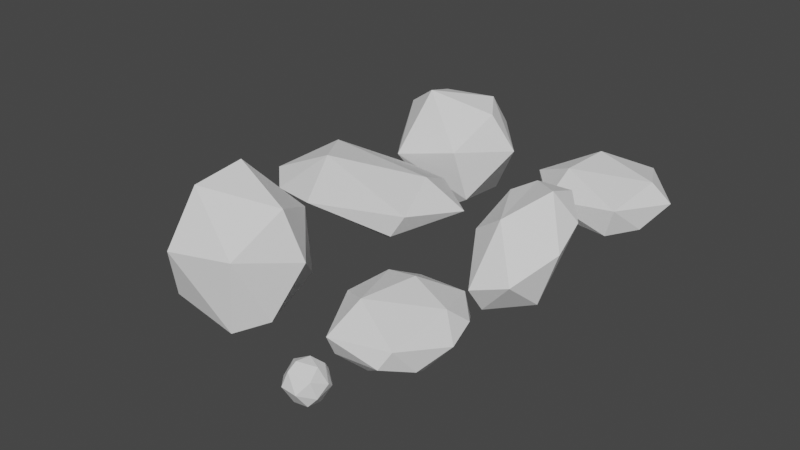 # Source: Rock.blend  (saved by Blender 2.92.15; exported with 4.5.12 LTS)
import bpy
from mathutils import Matrix  # noqa: F401  (used for matrix-valued properties, if any)

bpy.ops.wm.read_factory_settings(use_empty=True)
scene = bpy.context.scene
scene.name = 'Scene'

# ---- collections
col_collection = bpy.data.collections.new('Collection'); scene.collection.children.link(col_collection)

# ---- world
world_world = bpy.data.worlds.new('World'); scene.world = world_world
world_world.use_nodes = True; world_world.node_tree.nodes.clear()
_N = world_world.node_tree.nodes; _L = world_world.node_tree.links
n0 = _N.new('ShaderNodeOutputWorld'); n0.name = 'World Output'; n0.location = (300, 300)
n1 = _N.new('ShaderNodeBackground'); n1.name = 'Background'; n1.location = (10, 300)
n1.inputs[0].default_value = (0.05088, 0.05088, 0.05088, 1.0)
_L.new(n1.outputs[0], n0.inputs[0])
n0.is_active_output = True
world_world.color = (0.05088, 0.05088, 0.05088)
world_world.use_sun_shadow = False
world_world.sun_shadow_jitter_overblur = 0.0

# ---- meshes
me_icosphere = bpy.data.meshes.new('Icosphere')
me_icosphere.from_pydata([(0.04967, -0.05008, -0.06909), (-0.02708, -0.04531, -0.08443), (-0.02025, 0.09508, -0.009652), (0.02792, 0.08848, 0.02396), (-0.0622, 0.06548, 0.04321), (-0.01055, 0.03355, 0.08866), (0.08502, -0.0349, -0.02784), (-0.09546, -0.02695, -0.00482), (0.06902, -0.05149, 0.04759), (0.03123, -0.09257, -0.004685), (-0.025, -0.02646, 0.08965), (0.01829, 0.07931, -0.05461), (0.07952, 0.05339, -0.0137), (-0.03787, 0.02521, -0.08323), (0.04277, 0.05617, 0.06677), (0.04604, 0.02185, -0.08571), (-0.07677, 0.0439, -0.04711), (-0.07023, 0.005085, 0.06489), (0.0559, 0.004011, 0.08154), (0.09333, 0.01911, 0.01563), (-0.04594, -0.08743, -0.00245), (-0.02587, -0.07034, 0.06474)], [], [(9, 20, 1), (18, 8, 19), (12, 11, 3), (16, 11, 13), (12, 19, 6), (5, 18, 14), (1, 16, 13), (17, 4, 7), (10, 18, 5), (1, 20, 7), (21, 20, 9), (6, 0, 15), (2, 3, 11), (15, 11, 12), (11, 16, 2), (16, 4, 2), (10, 21, 8, 18), (3, 2, 4), (3, 4, 14), (5, 14, 4), (14, 19, 12), (14, 12, 3), (6, 15, 12), (13, 11, 15), (1, 13, 15), (7, 4, 16), (4, 17, 5), (10, 5, 17), (14, 18, 19), (1, 15, 0), (16, 1, 7), (21, 17, 7), (21, 10, 17), (19, 8, 6), (1, 0, 9), (21, 7, 20), (9, 0, 6), (8, 9, 6), (8, 21, 9)])
_uv = me_icosphere.uv_layers.new(name='UVMap')
_uv.uv.foreach_set('vector', [0.4844, 0.06813, 0.428, 0.04594, 0.4023, 0.1343, 0.7765, 0.2325, 0.7266, 0.1493, 0.6608, 0.2671, 0.5953, 0.3273, 0.5095, 0.377, 0.5701, 0.4247, 0.2727, 0.3103, 0.3998, 0.3851, 0.3496, 0.2735, 0.635, 0.3351, 0.6608, 0.2671, 0.5983, 0.179, 0.8809, 0.2903, 0.7765, 0.2325, 0.7674, 0.3271, 0.3576, 0.1724, 0.236, 0.3106, 0.3496, 0.2735, 0.08332, 0.249, 0.1343, 0.3425, 0.1895, 0.1928, 0.8962, 0.1974, 0.7765, 0.2325, 0.8809, 0.2903, 0.3576, 0.1724, 0.2478, 0.08399, 0.1895, 0.1928, 0.8558, 0.1117, 0.8319, 0.03088, 0.8079, 0.02235, 0.5983, 0.179, 0.5389, 0.1578, 0.4815, 0.2759, 0.5381, 0.4597, 0.5701, 0.4247, 0.5095, 0.377, 0.4815, 0.2759, 0.5095, 0.377, 0.5953, 0.3273, 0.3998, 0.3851, 0.2727, 0.3103, 0.353, 0.414, 0.236, 0.3106, 0.1343, 0.3425, 0.1866, 0.4286, 0.8962, 0.1974, 0.8558, 0.1117, 0.7266, 0.1493, 0.7765, 0.2325, 0.8866, 0.4223, 0.9162, 0.4537, 0.9618, 0.3328, 0.8866, 0.4223, 0.9618, 0.3328, 0.8014, 0.3339, 0.8809, 0.2903, 0.8014, 0.3339, 0.9618, 0.3328, 0.7674, 0.3271, 0.6608, 0.2671, 0.635, 0.3351, 0.7674, 0.3271, 0.635, 0.3351, 0.7294, 0.4057, 0.5983, 0.179, 0.4815, 0.2759, 0.635, 0.3351, 0.3496, 0.2735, 0.3998, 0.3851, 0.4815, 0.2759, 0.3576, 0.1724, 0.3496, 0.2735, 0.4815, 0.2759, 0.1895, 0.1928, 0.1343, 0.3425, 0.236, 0.3106, 0.9618, 0.3328, 0.9615, 0.2688, 0.8809, 0.2903, 0.8962, 0.1974, 0.8809, 0.2903, 0.9615, 0.2688, 0.7674, 0.3271, 0.7765, 0.2325, 0.6608, 0.2671, 0.3576, 0.1724, 0.4815, 0.2759, 0.5389, 0.1578, 0.236, 0.3106, 0.3576, 0.1724, 0.1895, 0.1928, 0.05005, 0.1226, 0.08332, 0.249, 0.1895, 0.1928, 0.05005, 0.1226, 0.02601, 0.1832, 0.08332, 0.249, 0.6608, 0.2671, 0.7266, 0.1493, 0.5983, 0.179, 0.4023, 0.1343, 0.4973, 0.155, 0.4844, 0.06813, 0.05005, 0.1226, 0.1895, 0.1928, 0.1306, 0.09352, 0.6316, 0.06481, 0.5389, 0.1578, 0.5983, 0.179, 0.7266, 0.1493, 0.6316, 0.06481, 0.5983, 0.179, 0.7266, 0.1493, 0.8558, 0.1117, 0.8079, 0.02235])
me_icosphere.use_remesh_fix_poles = True
me_icosphere.use_remesh_preserve_attributes = False
me_icosphere.use_mirror_vertex_groups = False
me_icosphere.update()
me_icosphere_001 = bpy.data.meshes.new('Icosphere.001')
me_icosphere_001.from_pydata([(-0.01318, 0.09424, 0.1558), (-0.1402, 0.2891, 0.03097), (-0.07994, -0.1653, 0.1421), (0.2742, -0.02228, -0.007296), (-0.1876, 0.1319, 0.1067), (0.1233, -0.3023, -0.03746), (-0.1112, -0.2895, -0.06677), (0.1628, 0.2396, -0.03772), (0.1992, -0.1601, -0.08881), (0.01047, 0.3354, -0.01383), (-0.1249, 0.2759, -0.05235), (0.2426, 0.1247, 0.02557), (0.116, 0.2607, 0.05681), (0.08507, 0.1834, -0.1234), (-0.1367, 0.07431, -0.1451), (-0.2555, 0.09544, -0.02522), (0.1999, 0.02786, 0.1109), (0.1738, -0.07963, -0.1311), (-0.2482, -0.135, -0.04275), (-0.2543, -0.05135, 0.06293), (0.02332, -0.2448, -0.1125), (-0.1122, -0.3347, 0.0331), (0.1669, -0.2657, 0.04282)], [], [(21, 6, 5), (14, 20, 6, 18), (11, 16, 3), (11, 3, 7), (12, 0, 16), (0, 2, 16), (18, 6, 21), (10, 9, 13), (15, 10, 14), (1, 10, 15), (2, 22, 16), (9, 1, 12), (0, 1, 4), (12, 7, 9), (2, 19, 21), (19, 2, 4), (22, 3, 16), (17, 8, 20), (22, 5, 8), (5, 22, 21), (9, 7, 13), (13, 14, 10), (15, 19, 4), (1, 9, 10), (7, 17, 13), (0, 12, 1), (16, 11, 12), (7, 12, 11), (8, 17, 3), (3, 17, 7), (17, 14, 13), (19, 15, 18), (1, 15, 4), (4, 2, 0), (14, 17, 20), (14, 18, 15), (5, 6, 20), (18, 21, 19), (20, 8, 5), (3, 22, 8), (21, 22, 2)])
_uv = me_icosphere_001.uv_layers.new(name='UVMap')
_uv.uv.foreach_set('vector', [0.442, 0.05144, 0.4376, 0.08141, 0.485, 0.08225, 0.3306, 0.2797, 0.3999, 0.169, 0.3108, 0.1487, 0.2248, 0.1877, 0.674, 0.2978, 0.7441, 0.2516, 0.6449, 0.2359, 0.674, 0.2978, 0.6449, 0.2359, 0.6563, 0.3524, 0.7325, 0.3605, 0.8571, 0.2834, 0.7441, 0.2516, 0.8571, 0.2834, 0.8823, 0.1956, 0.7441, 0.2516, 0.2248, 0.1877, 0.3108, 0.1487, 0.2396, 0.0992, 0.3284, 0.3674, 0.3802, 0.3972, 0.4145, 0.3483, 0.1969, 0.2832, 0.202, 0.3836, 0.3065, 0.2715, 0.1712, 0.3613, 0.202, 0.3836, 0.1969, 0.2832, 0.8823, 0.1956, 0.7117, 0.1232, 0.7441, 0.2516, 0.8999, 0.4258, 0.9425, 0.3681, 0.8452, 0.37, 0.8571, 0.2834, 0.9425, 0.3681, 0.9389, 0.3028, 0.7325, 0.3605, 0.6563, 0.3524, 0.7213, 0.3996, 0.04997, 0.1759, 0.1315, 0.2236, 0.08485, 0.12, 0.1315, 0.2236, 0.04997, 0.1759, 0.07404, 0.2384, 0.7117, 0.1232, 0.6449, 0.2359, 0.7441, 0.2516, 0.4964, 0.2358, 0.5696, 0.177, 0.5718, 0.1248, 0.6722, 0.123, 0.6138, 0.1001, 0.5696, 0.177, 0.81, 0.02309, 0.7117, 0.1232, 0.8313, 0.05947, 0.5476, 0.4216, 0.5677, 0.3553, 0.5091, 0.3313, 0.4145, 0.3483, 0.3306, 0.2797, 0.3284, 0.3674, 0.1969, 0.2832, 0.1315, 0.2236, 0.1241, 0.2972, 0.5461, 0.4509, 0.5476, 0.4216, 0.5341, 0.4481, 0.5677, 0.3553, 0.4964, 0.2358, 0.5091, 0.3313, 0.8571, 0.2834, 0.8452, 0.37, 0.9425, 0.3681, 0.7441, 0.2516, 0.674, 0.2978, 0.7325, 0.3605, 0.6563, 0.3524, 0.7325, 0.3605, 0.674, 0.2978, 0.5696, 0.177, 0.5052, 0.2256, 0.6449, 0.2359, 0.6449, 0.2359, 0.5052, 0.2256, 0.6563, 0.3524, 0.4964, 0.2358, 0.3306, 0.2797, 0.4145, 0.3483, 0.1315, 0.2236, 0.1969, 0.2832, 0.2248, 0.1877, 0.1712, 0.3613, 0.1969, 0.2832, 0.1241, 0.2972, 0.9389, 0.3028, 0.8823, 0.1956, 0.8571, 0.2834, 0.3306, 0.2797, 0.4964, 0.2358, 0.3999, 0.169, 0.3065, 0.2715, 0.2248, 0.1877, 0.1969, 0.2832, 0.485, 0.08225, 0.4376, 0.08141, 0.4523, 0.124, 0.1782, 0.1723, 0.08485, 0.12, 0.1315, 0.2236, 0.5718, 0.1248, 0.5696, 0.177, 0.6138, 0.1001, 0.6449, 0.2359, 0.6722, 0.123, 0.5696, 0.177, 0.8313, 0.05947, 0.7117, 0.1232, 0.8823, 0.1956])
me_icosphere_001.use_remesh_fix_poles = True
me_icosphere_001.use_remesh_preserve_attributes = False
me_icosphere_001.use_mirror_vertex_groups = False
me_icosphere_001.update()
me_icosphere_002 = bpy.data.meshes.new('Icosphere.002')
me_icosphere_002.from_pydata([(0.1213, -0.114, -0.2242), (-0.04836, -0.1181, -0.2608), (-0.09272, 0.2791, 0.1116), (0.01526, 0.2781, 0.1858), (-0.1548, 0.1422, 0.1574), (-0.04676, 0.0288, 0.2199), (0.1998, -0.05902, -0.09219), (-0.1929, -0.135, -0.09461), (0.1605, -0.1682, 0.01378), (0.0918, -0.2794, -0.1751), (-0.04351, -0.1383, 0.1339), (5.826e-06, 0.2742, 0.01311), (0.1516, 0.2014, 0.07706), (-0.07192, 0.1139, -0.1562), (0.06986, 0.156, 0.2307), (0.09063, 0.1063, -0.1431), (-0.1729, 0.1227, -0.06441), (-0.1554, -0.08346, 0.1011), (0.1055, -0.02314, 0.1814), (0.197, 0.05979, 0.09837), (-0.07116, -0.2971, -0.1878), (-0.04356, -0.2783, -0.02407), (-0.01834, 0.2911, 0.1741), (-0.04407, 0.2958, 0.1592), (-0.06852, 0.2917, 0.1384), (-0.03883, -0.1747, 0.1046), (-0.0353, -0.2094, 0.07156), (-0.03599, -0.2418, 0.03288), (0.03336, 0.1238, 0.242), (0.006762, 0.09732, 0.2424), (-0.01863, 0.06817, 0.2356), (-0.07263, 0.2913, 0.09432), (-0.05209, 0.2958, 0.07419), (-0.03036, 0.2912, 0.04978), (0.05736, 0.2721, 0.1714), (0.0895, 0.26, 0.1506), (0.1183, 0.2401, 0.1223), (-0.1166, 0.2582, 0.07964), (-0.1388, 0.2284, 0.04263), (-0.1578, 0.1878, -0.0005529), (-0.1815, 0.1387, 0.09334), (-0.19, 0.1345, 0.04332), (-0.1886, 0.129, -0.006226), (-0.1121, 0.2608, 0.1268), (-0.1296, 0.2352, 0.139), (-0.144, 0.2001, 0.1477), (0.1461, 0.1863, 0.01396), (0.135, 0.1695, -0.0351), (0.1187, 0.1466, -0.08349), (0.1424, 0.001202, 0.1672), (0.1663, 0.02259, 0.15), (0.1833, 0.04154, 0.1283), (-0.04685, -0.02102, 0.2025), (-0.04737, -0.06275, 0.183), (-0.04646, -0.1013, 0.16), (0.1156, -0.2103, 0.01272), (0.06955, -0.2408, 0.006797), (0.01982, -0.2648, -0.004941), (0.2098, 0.03511, 0.05023), (0.214, 0.007891, 0.008059), (0.2114, -0.02216, -0.03501), (0.2017, 0.0008077, 0.07631), (0.1977, -0.0522, 0.05876), (0.1853, -0.106, 0.03999), (0.0916, -0.1194, -0.2428), (0.05697, -0.1229, -0.2569), (0.01591, -0.1237, -0.2644), (-0.106, -0.1333, -0.232), (-0.1427, -0.1388, -0.1988), (-0.1715, -0.1399, -0.157), (0.2021, -0.1034, -0.06694), (0.1968, -0.1305, -0.04314), (0.1847, -0.1511, -0.01758), (0.1487, -0.2151, -0.03645), (0.1358, -0.2461, -0.07945), (0.1187, -0.2677, -0.1222), (0.03929, -0.3047, -0.1875), (0.0001388, -0.3131, -0.1927), (-0.03629, -0.3099, -0.1926), (0.02315, 0.2953, 0.1521), (0.02294, 0.3008, 0.1161), (0.01688, 0.2963, 0.0738), (0.05162, 0.2725, 0.03413), (0.08708, 0.2599, 0.04918), (0.1181, 0.2385, 0.06258), (-0.07725, 0.06336, 0.2177), (-0.1037, 0.08954, 0.2083), (-0.1282, 0.1128, 0.1912), (-0.02518, 0.2592, 0.1993), (-0.06423, 0.2346, 0.1987), (-0.1044, 0.2017, 0.1877), (-0.09432, 0.1613, 0.2036), (-0.04411, 0.166, 0.2242), (0.007307, 0.1651, 0.2347), (0.05286, 0.1983, 0.2266), (0.04138, 0.2275, 0.2194), (0.02959, 0.2526, 0.2065), (0.1951, 0.102, 0.09425), (0.1883, 0.1343, 0.09101), (0.1757, 0.1635, 0.08646), (0.1835, -0.005984, -0.11), (0.1628, 0.03498, -0.1211), (0.1355, 0.07184, -0.1307), (0.03126, 0.2452, -0.02928), (0.05258, 0.2134, -0.06364), (0.07078, 0.1721, -0.09839), (-0.06332, -0.03507, -0.239), (-0.07171, 0.01868, -0.2158), (-0.07491, 0.06763, -0.1878), (-0.1019, 0.1144, -0.1458), (-0.1276, 0.1167, -0.1295), (-0.1489, 0.1193, -0.1061), (-0.08764, 0.006275, 0.1983), (-0.1164, -0.01672, 0.1741), (-0.1387, -0.04414, 0.1439), (-0.00209, 0.01736, 0.2238), (0.0341, 0.005687, 0.2189), (0.06786, -0.007533, 0.206), (0.1065, 0.03032, 0.2063), (0.1003, 0.07104, 0.221), (0.08899, 0.1095, 0.229), (0.1198, -0.06617, -0.2169), (0.1152, -0.01639, -0.2028), (0.1065, 0.03608, -0.181), (0.05491, 0.04972, -0.1944), (0.02474, -0.000533, -0.2268), (-0.006485, -0.05247, -0.25), (-0.2009, -0.06385, -0.09574), (-0.2, -0.006477, -0.09038), (-0.1922, 0.05123, -0.08075), (-0.09004, -0.2345, 0.01257), (-0.1197, -0.1917, 0.03967), (-0.1417, -0.1436, 0.06668), (-0.1291, -0.1096, 0.1138), (-0.1046, -0.1273, 0.1213), (-0.0764, -0.1375, 0.1273), (0.1469, -0.1393, 0.06341), (0.1345, -0.1075, 0.1039), (0.1221, -0.0696, 0.1418), (-0.05576, -0.3044, -0.08155), (-0.06372, -0.3135, -0.1216), (-0.06888, -0.3106, -0.1566), (0.1829, -0.08493, -0.1447), (0.1667, -0.09847, -0.1775), (0.1464, -0.1075, -0.203), (0.06367, -0.3053, -0.1354), (0.03554, -0.3112, -0.1016), (0.003245, -0.3041, -0.06683), (-0.05661, 0.2516, -0.009559), (-0.09924, 0.2217, -0.02745), (-0.1369, 0.1831, -0.04458), (0.1417, 0.204, 0.1345), (0.126, 0.1969, 0.1723), (0.1045, 0.1827, 0.2031), (0.1779, 0.1402, 0.02606), (0.1917, 0.08363, -0.01319), (0.1992, 0.0228, -0.0504), (0.03773, 0.1176, -0.1553), (-0.002572, 0.1183, -0.1608), (-0.03883, 0.1159, -0.1612), (-0.06219, 0.1572, -0.1228), (-0.04667, 0.1972, -0.08673), (-0.02653, 0.2342, -0.0458), (-0.1919, 0.06886, 0.08593), (-0.2056, 0.007454, 0.0281), (-0.2077, -0.05532, -0.02879), (-0.1701, -0.02735, 0.116), (-0.1749, 0.02146, 0.1294), (-0.1717, 0.07127, 0.1418), (0.1194, 0.1392, 0.2035), (0.1507, 0.122, 0.1744), (0.1757, 0.09857, 0.141), (-0.162, 0.04984, -0.1335), (-0.1383, -0.005099, -0.1824), (-0.105, -0.05699, -0.2233), (-0.1945, -0.1223, -0.03213), (-0.1883, -0.1096, 0.01388), (-0.1758, -0.09634, 0.05704), (0.06935, -0.0712, 0.1672), (0.03218, -0.1054, 0.1537), (-0.006403, -0.1278, 0.1425), (0.1207, -0.1591, -0.2246), (0.1169, -0.2004, -0.2181), (0.1087, -0.2379, -0.2039), (0.05828, -0.2616, -0.2196), (0.02831, -0.2314, -0.2454), (-0.003912, -0.1897, -0.261), (-0.07044, -0.2741, -0.2153), (-0.0668, -0.2409, -0.2375), (-0.06028, -0.1952, -0.2529), (-0.1626, -0.2039, -0.1399), (-0.135, -0.246, -0.1635), (-0.1044, -0.2762, -0.1786), (-0.09926, -0.2601, -0.04586), (-0.1369, -0.2325, -0.06393), (-0.1675, -0.1953, -0.08033), (0.1855, -0.1378, -0.1233), (0.1656, -0.1914, -0.1427), (0.1381, -0.2361, -0.1585), (-0.0107, -0.2702, -0.2349), (0.02824, -0.2824, -0.2179), (-0.00408, -0.2921, -0.2185), (-0.03708, -0.2877, -0.219), (-0.03478, -0.258, -0.2395), (-0.02415, -0.2232, -0.2533), (0.005989, -0.2542, -0.2406), (0.1762, -0.04398, 0.1082), (0.152, -0.03777, 0.1388), (0.1617, -0.07115, 0.1078), (0.1732, -0.09377, 0.07448), (0.1869, -0.04748, 0.08763), (0.1897, -0.001512, 0.1055), (0.1738, -0.0141, 0.1268), (0.07083, 0.2811, 0.1087), (0.1029, 0.2575, 0.09977), (0.07884, 0.2738, 0.08406), (0.04898, 0.2866, 0.07513), (0.04997, 0.2911, 0.1123), (0.05329, 0.2855, 0.1441), (0.0808, 0.2732, 0.1273), (-0.09869, 0.1849, -0.08044), (-0.1303, 0.1655, -0.07744), (-0.09967, 0.2011, -0.05802), (-0.06368, 0.2247, -0.04672), (-0.07662, 0.1928, -0.08202), (-0.09147, 0.156, -0.1143), (-0.1152, 0.157, -0.1008), (0.2055, 0.07916, 0.02726), (0.1902, 0.1272, 0.04596), (0.1999, 0.1061, 0.05499), (0.2064, 0.07484, 0.05502), (0.2108, 0.04845, 0.01722), (0.2082, 0.0292, -0.01807), (0.2011, 0.08038, 0.01022), (0.05197, 0.06139, 0.2368), (0.01418, 0.05112, 0.2357), (0.04545, 0.03809, 0.2306), (0.07619, 0.03098, 0.2208), (0.07349, 0.06606, 0.2323), (0.05942, 0.09756, 0.2397), (0.03418, 0.07806, 0.2415), (-0.1203, 0.03905, -0.1849), (-0.09886, -0.01736, -0.2188), (-0.1277, 0.02029, -0.1857), (-0.146, 0.06774, -0.146), (-0.1277, 0.07315, -0.1611), (-0.1038, 0.07001, -0.1766), (-0.1006, 0.02565, -0.2024), (-0.199, -0.02513, 0.05775), (-0.1862, -0.04729, 0.07628), (-0.1906, -0.002188, 0.09081), (-0.1914, 0.03679, 0.09494), (-0.2028, -0.01161, 0.0455), (-0.2042, -0.0662, 0.000788), (-0.1975, -0.06236, 0.03649), (0.007637, -0.05411, 0.1921), (-0.01337, -0.09291, 0.1683), (0.01888, -0.0752, 0.1779), (0.04683, -0.04517, 0.1911), (0.01983, -0.02828, 0.2048), (-0.0122, -0.02082, 0.2081), (-0.01653, -0.05809, 0.1897), (-0.1213, -0.2143, -0.2106), (-0.09839, -0.1845, -0.2357), (-0.09856, -0.2259, -0.2259), (-0.1025, -0.2552, -0.2055), (-0.1307, -0.2287, -0.1911), (-0.1535, -0.1899, -0.1748), (-0.1307, -0.1836, -0.2082), (-0.007699, -0.3279, -0.14), (-0.01938, -0.3185, -0.09833), (-0.0317, -0.3252, -0.1308), (-0.03554, -0.3226, -0.1625), (-0.002359, -0.3254, -0.1637), (0.03087, -0.3191, -0.1548), (0.0103, -0.3234, -0.1241), (0.1552, -0.02291, -0.1711), (0.1756, -0.03726, -0.1452), (0.1627, -0.05515, -0.1741), (0.144, -0.06188, -0.197), (0.1394, -0.01665, -0.1848), (0.1357, 0.02809, -0.1629), (0.1592, 0.001526, -0.1514), (-0.02008, 0.3098, 0.1222), (-0.05023, 0.3031, 0.1208), (-0.02857, 0.3066, 0.1406), (-0.004536, 0.3033, 0.1506), (-0.001933, 0.3079, 0.1202), (-0.01025, 0.3043, 0.08539), (-0.03205, 0.3072, 0.1019), (0.09616, 0.2247, -0.01591), (0.09696, 0.1873, -0.06361), (0.07845, 0.2221, -0.037), (0.06317, 0.2503, -0.004082), (0.09323, 0.2419, 0.01262), (0.1209, 0.2205, 0.01907), (0.1138, 0.2034, -0.02372), (-0.09834, 0.256, 0.02745), (-0.06334, 0.2693, 0.02253), (-0.09881, 0.2422, 0.003754), (-0.1314, 0.2134, -0.005364), (-0.1176, 0.2442, 0.03177), (-0.09646, 0.271, 0.0645), (-0.07732, 0.2763, 0.0473), (-0.1613, 0.205, 0.07873), (-0.1724, 0.1775, 0.02707), (-0.175, 0.1772, 0.06528), (-0.1655, 0.1848, 0.1078), (-0.1499, 0.2188, 0.1072), (-0.1343, 0.2416, 0.09551), (-0.154, 0.215, 0.06132), (0.001144, -0.1639, 0.112), (0.007484, -0.1999, 0.0769), (0.01203, -0.2344, 0.0373), (0.04362, -0.1403, 0.1226), (0.05314, -0.1764, 0.08642), (0.06145, -0.2107, 0.04708), (0.08499, -0.1068, 0.1342), (0.09699, -0.1442, 0.09627), (0.1079, -0.1785, 0.05545), (-0.08263, 0.2618, 0.1752), (-0.04472, 0.2728, 0.1859), (-0.06483, 0.2789, 0.171), (-0.08805, 0.274, 0.152), (-0.1044, 0.2512, 0.1627), (-0.1115, 0.2251, 0.1737), (-0.07697, 0.2502, 0.1859), (-0.02491, 0.2119, 0.2211), (-0.007911, 0.2411, 0.2129), (-0.04406, 0.2213, 0.212), (-0.07454, 0.1934, 0.2069), (-0.03449, 0.1921, 0.2226), (0.009774, 0.194, 0.2303), (0.004985, 0.2199, 0.2238), (-0.05049, 0.1226, 0.2311), (-0.04966, 0.08894, 0.231), (-0.02495, 0.1131, 0.2381), (-0.006086, 0.1379, 0.2384), (-0.04923, 0.1414, 0.2281), (-0.0916, 0.1337, 0.2117), (-0.07538, 0.1104, 0.2225), (0.1589, 0.1592, 0.1503), (0.1304, 0.1625, 0.1861), (0.1555, 0.1445, 0.162), (0.1775, 0.1257, 0.131), (0.1731, 0.152, 0.1257), (0.1607, 0.1779, 0.1266), (0.1452, 0.1761, 0.1604), (0.09194, 0.2329, 0.1891), (0.08547, 0.2078, 0.2089), (0.1071, 0.2178, 0.183), (0.1184, 0.2281, 0.153), (0.09284, 0.2454, 0.1734), (0.0638, 0.2535, 0.1924), (0.07227, 0.232, 0.2055), (0.168, 0.0978, -0.05777), (0.1848, 0.04071, -0.07299), (0.1663, 0.07045, -0.08642), (0.1438, 0.1068, -0.08976), (0.1547, 0.1304, -0.04781), (0.1663, 0.1406, -0.008278), (0.1795, 0.0909, -0.0382), (0.002839, 0.1857, -0.105), (-0.03098, 0.1574, -0.129), (-0.01803, 0.1936, -0.09606), (0.003375, 0.2238, -0.06249), (0.02463, 0.1996, -0.08814), (0.03638, 0.1634, -0.1197), (0.001533, 0.1583, -0.1296), (-0.01724, 0.04164, -0.2107), (-0.02892, -0.01496, -0.2367), (-0.04122, 0.0274, -0.217), (-0.04314, 0.07161, -0.1914), (-0.01013, 0.07536, -0.1905), (0.02341, 0.06898, -0.1905), (0.0005656, 0.02339, -0.2188), (-0.2083, 0.04599, -0.005788), (-0.2097, -0.02163, -0.04244), (-0.2081, 0.02878, 0.009158), (-0.1978, 0.0837, 0.05607), (-0.2022, 0.08579, 0.01655), (-0.2011, 0.07466, -0.02985), (-0.2081, 0.02289, -0.04295), (-0.1381, 0.03899, 0.1782), (-0.1487, 0.07588, 0.1739), (-0.1554, 0.03486, 0.1601), (-0.1509, -0.005677, 0.1503), (-0.129, 0.01522, 0.1776), (-0.1048, 0.03855, 0.1997), (-0.1257, 0.0629, 0.1923), (-0.09511, -0.07011, 0.1633), (-0.0765, -0.1023, 0.1521), (-0.07579, -0.06714, 0.173), (-0.07893, -0.03069, 0.1886), (-0.1045, -0.0478, 0.1687), (-0.1218, -0.07431, 0.1431), (-0.1016, -0.09433, 0.1457), (0.1437, 0.07671, 0.1881), (0.1201, 0.1083, 0.2088), (0.1259, 0.07502, 0.2042), (0.134, 0.03983, 0.1897), (0.1549, 0.05498, 0.1724), (0.1682, 0.07495, 0.1561), (0.147, 0.09719, 0.1836), (0.06601, -0.04306, -0.2366), (0.02665, -0.07187, -0.2537), (0.04864, -0.02457, -0.2335), (0.07623, 0.01382, -0.2077), (0.08817, -0.02809, -0.2224), (0.0914, -0.07331, -0.2353), (0.06021, -0.07801, -0.2487), (-0.1655, -0.05277, -0.1661), (-0.1756, 0.01238, -0.1314), (-0.1532, -0.03202, -0.175), (-0.1282, -0.08094, -0.2094), (-0.156, -0.09086, -0.1827), (-0.1816, -0.08543, -0.1442), (-0.1833, -0.03371, -0.1351), (-0.1535, -0.1837, -0.006163), (-0.1173, -0.227, -0.01294), (-0.1386, -0.1886, 0.0143), (-0.1592, -0.1449, 0.03616), (-0.1712, -0.1533, -6.023e-05), (-0.1738, -0.1702, -0.03978), (-0.1469, -0.2055, -0.03154), (-0.09297, -0.187, 0.07729), (-0.07546, -0.2236, 0.04344), (-0.07061, -0.202, 0.07304), (-0.07305, -0.1721, 0.1008), (-0.1005, -0.1617, 0.09647), (-0.1222, -0.1513, 0.08593), (-0.1041, -0.191, 0.06203), (0.2101, -0.05977, 0.005855), (0.2101, -0.01031, 0.04125), (0.2061, -0.05677, 0.0288), (0.1973, -0.1041, 0.009271), (0.206, -0.09038, -0.01535), (0.2107, -0.06275, -0.03137), (0.2135, -0.03126, 0.005034), (0.0677, -0.1936, -0.249), (0.02806, -0.1726, -0.2619), (0.06121, -0.1649, -0.2558), (0.09233, -0.1626, -0.2426), (0.08991, -0.2005, -0.2366), (0.07869, -0.2331, -0.228), (0.05095, -0.2101, -0.2486), (-0.1186, -0.274, -0.1169), (-0.09399, -0.2834, -0.08297), (-0.1269, -0.2578, -0.09484), (-0.1513, -0.2301, -0.1138), (-0.1291, -0.2631, -0.1369), (-0.101, -0.2903, -0.1492), (-0.09561, -0.2941, -0.1178), (0.1568, -0.1729, -0.1839), (0.1379, -0.2178, -0.184), (0.141, -0.1888, -0.1992), (0.1449, -0.1511, -0.2044), (0.1637, -0.1417, -0.1815), (0.1768, -0.1368, -0.1542), (0.1612, -0.1825, -0.1676), (0.1726, -0.1975, -0.09158), (0.1717, -0.1914, -0.05153), (0.1588, -0.2206, -0.08738), (0.1469, -0.2357, -0.1239), (0.1702, -0.1966, -0.1146), (0.1884, -0.1515, -0.09521), (0.1845, -0.1697, -0.07092), (0.08363, -0.2775, -0.05962), (0.1156, -0.2408, -0.02969), (0.07785, -0.2644, -0.03144), (0.03897, -0.2859, -0.04436), (0.06275, -0.2943, -0.078), (0.08998, -0.2878, -0.1045), (0.1079, -0.2665, -0.06888)], [], [(200, 201, 199, 205), (202, 203, 199, 201), (204, 205, 199, 203), (9, 76, 200, 184), (76, 77, 201, 200), (184, 200, 205, 185), (20, 187, 202, 78), (187, 188, 203, 202), (78, 202, 201, 77), (1, 186, 204, 189), (186, 185, 205, 204), (189, 204, 203, 188), (207, 208, 206, 212), (209, 210, 206, 208), (211, 212, 206, 210), (18, 138, 207, 49), (138, 137, 208, 207), (49, 207, 212, 50), (8, 63, 209, 136), (63, 62, 210, 209), (136, 209, 208, 137), (19, 51, 211, 61), (51, 50, 212, 211), (61, 211, 210, 62), (214, 215, 213, 219), (216, 217, 213, 215), (218, 219, 213, 217), (12, 84, 214, 36), (84, 83, 215, 214), (36, 214, 219, 35), (11, 81, 216, 82), (81, 80, 217, 216), (82, 216, 215, 83), (3, 34, 218, 79), (34, 35, 219, 218), (79, 218, 217, 80), (221, 222, 220, 226), (223, 224, 220, 222), (225, 226, 220, 224), (16, 150, 221, 111), (150, 149, 222, 221), (111, 221, 226, 110), (11, 162, 223, 148), (162, 161, 224, 223), (148, 223, 222, 149), (13, 109, 225, 160), (109, 110, 226, 225), (160, 225, 224, 161), (228, 229, 227, 233), (230, 231, 227, 229), (232, 233, 227, 231), (12, 99, 228, 154), (99, 98, 229, 228), (154, 228, 233, 155), (19, 58, 230, 97), (58, 59, 231, 230), (97, 230, 229, 98), (6, 156, 232, 60), (156, 155, 233, 232), (60, 232, 231, 59), (235, 236, 234, 240), (237, 238, 234, 236), (239, 240, 234, 238), (5, 115, 235, 30), (115, 116, 236, 235), (30, 235, 240, 29), (18, 118, 237, 117), (118, 119, 238, 237), (117, 237, 236, 116), (14, 28, 239, 120), (28, 29, 240, 239), (120, 239, 238, 119), (242, 243, 241, 247), (244, 245, 241, 243), (246, 247, 241, 245), (1, 174, 242, 106), (174, 173, 243, 242), (106, 242, 247, 107), (16, 111, 244, 172), (111, 110, 245, 244), (172, 244, 243, 173), (13, 108, 246, 109), (108, 107, 247, 246), (109, 246, 245, 110), (249, 250, 248, 254), (251, 252, 248, 250), (253, 254, 248, 252), (17, 166, 249, 177), (166, 167, 250, 249), (177, 249, 254, 176), (4, 163, 251, 168), (163, 164, 252, 251), (168, 251, 250, 167), (7, 175, 253, 165), (175, 176, 254, 253), (165, 253, 252, 164), (256, 257, 255, 261), (258, 259, 255, 257), (260, 261, 255, 259), (10, 180, 256, 54), (180, 179, 257, 256), (54, 256, 261, 53), (18, 117, 258, 178), (117, 116, 259, 258), (178, 258, 257, 179), (5, 52, 260, 115), (52, 53, 261, 260), (115, 260, 259, 116), (263, 264, 262, 268), (265, 266, 262, 264), (267, 268, 262, 266), (1, 189, 263, 67), (189, 188, 264, 263), (67, 263, 268, 68), (20, 192, 265, 187), (192, 191, 266, 265), (187, 265, 264, 188), (7, 69, 267, 190), (69, 68, 268, 267), (190, 267, 266, 191), (270, 271, 269, 275), (272, 273, 269, 271), (274, 275, 269, 273), (21, 139, 270, 147), (139, 140, 271, 270), (147, 270, 275, 146), (20, 78, 272, 141), (78, 77, 273, 272), (141, 272, 271, 140), (9, 145, 274, 76), (145, 146, 275, 274), (76, 274, 273, 77), (277, 278, 276, 282), (279, 280, 276, 278), (281, 282, 276, 280), (6, 142, 277, 100), (142, 143, 278, 277), (100, 277, 282, 101), (0, 121, 279, 144), (121, 122, 280, 279), (144, 279, 278, 143), (15, 102, 281, 123), (102, 101, 282, 281), (123, 281, 280, 122), (284, 285, 283, 289), (286, 287, 283, 285), (288, 289, 283, 287), (2, 24, 284, 31), (24, 23, 285, 284), (31, 284, 289, 32), (3, 79, 286, 22), (79, 80, 287, 286), (22, 286, 285, 23), (11, 33, 288, 81), (33, 32, 289, 288), (81, 288, 287, 80), (291, 292, 290, 296), (293, 294, 290, 292), (295, 296, 290, 294), (15, 105, 291, 48), (105, 104, 292, 291), (48, 291, 296, 47), (11, 82, 293, 103), (82, 83, 294, 293), (103, 293, 292, 104), (12, 46, 295, 84), (46, 47, 296, 295), (84, 295, 294, 83), (298, 299, 297, 303), (300, 301, 297, 299), (302, 303, 297, 301), (11, 148, 298, 33), (148, 149, 299, 298), (33, 298, 303, 32), (16, 39, 300, 150), (39, 38, 301, 300), (150, 300, 299, 149), (2, 31, 302, 37), (31, 32, 303, 302), (37, 302, 301, 38), (305, 306, 304, 310), (307, 308, 304, 306), (309, 310, 304, 308), (16, 42, 305, 39), (42, 41, 306, 305), (39, 305, 310, 38), (4, 45, 307, 40), (45, 44, 308, 307), (40, 307, 306, 41), (2, 37, 309, 43), (37, 38, 310, 309), (43, 309, 308, 44), (311, 312, 315, 314), (312, 313, 316, 315), (314, 315, 318, 317), (315, 316, 319, 318), (10, 25, 311, 180), (25, 26, 312, 311), (26, 27, 313, 312), (27, 21, 57, 313), (313, 57, 56, 316), (316, 56, 55, 319), (319, 55, 8, 136), (318, 319, 136, 137), (317, 318, 137, 138), (178, 317, 138, 18), (179, 314, 317, 178), (180, 311, 314, 179), (321, 322, 320, 326), (323, 324, 320, 322), (325, 326, 320, 324), (3, 22, 321, 88), (22, 23, 322, 321), (88, 321, 326, 89), (2, 43, 323, 24), (43, 44, 324, 323), (24, 323, 322, 23), (4, 90, 325, 45), (90, 89, 326, 325), (45, 325, 324, 44), (328, 329, 327, 333), (330, 331, 327, 329), (332, 333, 327, 331), (3, 88, 328, 96), (88, 89, 329, 328), (96, 328, 333, 95), (4, 91, 330, 90), (91, 92, 331, 330), (90, 330, 329, 89), (14, 94, 332, 93), (94, 95, 333, 332), (93, 332, 331, 92), (335, 336, 334, 340), (337, 338, 334, 336), (339, 340, 334, 338), (5, 30, 335, 85), (30, 29, 336, 335), (85, 335, 340, 86), (14, 93, 337, 28), (93, 92, 338, 337), (28, 337, 336, 29), (4, 87, 339, 91), (87, 86, 340, 339), (91, 339, 338, 92), (342, 343, 341, 347), (344, 345, 341, 343), (346, 347, 341, 345), (14, 169, 342, 153), (169, 170, 343, 342), (153, 342, 347, 152), (19, 97, 344, 171), (97, 98, 345, 344), (171, 344, 343, 170), (12, 151, 346, 99), (151, 152, 347, 346), (99, 346, 345, 98), (349, 350, 348, 354), (351, 352, 348, 350), (353, 354, 348, 352), (14, 153, 349, 94), (153, 152, 350, 349), (94, 349, 354, 95), (12, 36, 351, 151), (36, 35, 352, 351), (151, 351, 350, 152), (3, 96, 353, 34), (96, 95, 354, 353), (34, 353, 352, 35), (356, 357, 355, 361), (358, 359, 355, 357), (360, 361, 355, 359), (6, 100, 356, 156), (100, 101, 357, 356), (156, 356, 361, 155), (15, 48, 358, 102), (48, 47, 359, 358), (102, 358, 357, 101), (12, 154, 360, 46), (154, 155, 361, 360), (46, 360, 359, 47), (363, 364, 362, 368), (365, 366, 362, 364), (367, 368, 362, 366), (13, 160, 363, 159), (160, 161, 364, 363), (159, 363, 368, 158), (11, 103, 365, 162), (103, 104, 366, 365), (162, 365, 364, 161), (15, 157, 367, 105), (157, 158, 368, 367), (105, 367, 366, 104), (370, 371, 369, 375), (372, 373, 369, 371), (374, 375, 369, 373), (1, 106, 370, 126), (106, 107, 371, 370), (126, 370, 375, 125), (13, 159, 372, 108), (159, 158, 373, 372), (108, 372, 371, 107), (15, 124, 374, 157), (124, 125, 375, 374), (157, 374, 373, 158), (377, 378, 376, 382), (379, 380, 376, 378), (381, 382, 376, 380), (7, 165, 377, 127), (165, 164, 378, 377), (127, 377, 382, 128), (4, 40, 379, 163), (40, 41, 380, 379), (163, 379, 378, 164), (16, 129, 381, 42), (129, 128, 382, 381), (42, 381, 380, 41), (384, 385, 383, 389), (386, 387, 383, 385), (388, 389, 383, 387), (4, 168, 384, 87), (168, 167, 385, 384), (87, 384, 389, 86), (17, 114, 386, 166), (114, 113, 387, 386), (166, 386, 385, 167), (5, 85, 388, 112), (85, 86, 389, 388), (112, 388, 387, 113), (391, 392, 390, 396), (393, 394, 390, 392), (395, 396, 390, 394), (10, 54, 391, 135), (54, 53, 392, 391), (135, 391, 396, 134), (5, 112, 393, 52), (112, 113, 394, 393), (52, 393, 392, 53), (17, 133, 395, 114), (133, 134, 396, 395), (114, 395, 394, 113), (398, 399, 397, 403), (400, 401, 397, 399), (402, 403, 397, 401), (14, 120, 398, 169), (120, 119, 399, 398), (169, 398, 403, 170), (18, 49, 400, 118), (49, 50, 401, 400), (118, 400, 399, 119), (19, 171, 402, 51), (171, 170, 403, 402), (51, 402, 401, 50), (405, 406, 404, 410), (407, 408, 404, 406), (409, 410, 404, 408), (1, 126, 405, 66), (126, 125, 406, 405), (66, 405, 410, 65), (15, 123, 407, 124), (123, 122, 408, 407), (124, 407, 406, 125), (0, 64, 409, 121), (64, 65, 410, 409), (121, 409, 408, 122), (412, 413, 411, 417), (414, 415, 411, 413), (416, 417, 411, 415), (16, 172, 412, 129), (172, 173, 413, 412), (129, 412, 417, 128), (1, 67, 414, 174), (67, 68, 415, 414), (174, 414, 413, 173), (7, 127, 416, 69), (127, 128, 417, 416), (69, 416, 415, 68), (419, 420, 418, 424), (421, 422, 418, 420), (423, 424, 418, 422), (21, 130, 419, 193), (130, 131, 420, 419), (193, 419, 424, 194), (17, 177, 421, 132), (177, 176, 422, 421), (132, 421, 420, 131), (7, 195, 423, 175), (195, 194, 424, 423), (175, 423, 422, 176), (426, 427, 425, 431), (428, 429, 425, 427), (430, 431, 425, 429), (21, 27, 426, 130), (27, 26, 427, 426), (130, 426, 431, 131), (10, 135, 428, 25), (135, 134, 429, 428), (25, 428, 427, 26), (17, 132, 430, 133), (132, 131, 431, 430), (133, 430, 429, 134), (433, 434, 432, 438), (435, 436, 432, 434), (437, 438, 432, 436), (19, 61, 433, 58), (61, 62, 434, 433), (58, 433, 438, 59), (8, 72, 435, 63), (72, 71, 436, 435), (63, 435, 434, 62), (6, 60, 437, 70), (60, 59, 438, 437), (70, 437, 436, 71), (440, 441, 439, 445), (442, 443, 439, 441), (444, 445, 439, 443), (1, 66, 440, 186), (66, 65, 441, 440), (186, 440, 445, 185), (0, 181, 442, 64), (181, 182, 443, 442), (64, 442, 441, 65), (9, 184, 444, 183), (184, 185, 445, 444), (183, 444, 443, 182), (447, 448, 446, 452), (449, 450, 446, 448), (451, 452, 446, 450), (21, 193, 447, 139), (193, 194, 448, 447), (139, 447, 452, 140), (7, 190, 449, 195), (190, 191, 450, 449), (195, 449, 448, 194), (20, 141, 451, 192), (141, 140, 452, 451), (192, 451, 450, 191), (454, 455, 453, 459), (456, 457, 453, 455), (458, 459, 453, 457), (9, 183, 454, 198), (183, 182, 455, 454), (198, 454, 459, 197), (0, 144, 456, 181), (144, 143, 457, 456), (181, 456, 455, 182), (6, 196, 458, 142), (196, 197, 459, 458), (142, 458, 457, 143), (461, 462, 460, 466), (463, 464, 460, 462), (465, 466, 460, 464), (8, 73, 461, 72), (73, 74, 462, 461), (72, 461, 466, 71), (9, 198, 463, 75), (198, 197, 464, 463), (75, 463, 462, 74), (6, 70, 465, 196), (70, 71, 466, 465), (196, 465, 464, 197), (468, 469, 467, 473), (470, 471, 467, 469), (472, 473, 467, 471), (8, 55, 468, 73), (55, 56, 469, 468), (73, 468, 473, 74), (21, 147, 470, 57), (147, 146, 471, 470), (57, 470, 469, 56), (9, 75, 472, 145), (75, 74, 473, 472), (145, 472, 471, 146)])
_uv = me_icosphere_002.uv_layers.new(name='UVMap')
_uv.uv.foreach_set('vector', [0.4561, 0.07754, 0.4463, 0.07165, 0.4388, 0.08278, 0.4418, 0.09072, 0.4345, 0.0691, 0.4285, 0.08596, 0.4388, 0.08278, 0.4463, 0.07165, 0.4262, 0.1017, 0.4418, 0.09072, 0.4388, 0.08278, 0.4285, 0.08596, 0.4844, 0.06813, 0.4703, 0.06258, 0.4561, 0.07754, 0.4644, 0.08685, 0.4703, 0.06258, 0.4562, 0.05703, 0.4463, 0.07165, 0.4561, 0.07754, 0.4644, 0.08685, 0.4561, 0.07754, 0.4418, 0.09072, 0.4473, 0.1011, 0.428, 0.04594, 0.4216, 0.06804, 0.4345, 0.0691, 0.4421, 0.05148, 0.4216, 0.06804, 0.4152, 0.09014, 0.4285, 0.08596, 0.4345, 0.0691, 0.4421, 0.05148, 0.4345, 0.0691, 0.4463, 0.07165, 0.4562, 0.05703, 0.4023, 0.1343, 0.4291, 0.1154, 0.4262, 0.1017, 0.4087, 0.1122, 0.4291, 0.1154, 0.4473, 0.1011, 0.4418, 0.09072, 0.4262, 0.1017, 0.4087, 0.1122, 0.4262, 0.1017, 0.4285, 0.08596, 0.4152, 0.09014, 0.7461, 0.2232, 0.7383, 0.2062, 0.7239, 0.2161, 0.7241, 0.2298, 0.7254, 0.1924, 0.7112, 0.2121, 0.7239, 0.2161, 0.7383, 0.2062, 0.7042, 0.2321, 0.7241, 0.2298, 0.7239, 0.2161, 0.7112, 0.2121, 0.7822, 0.2373, 0.771, 0.2139, 0.7461, 0.2232, 0.7509, 0.2418, 0.771, 0.2139, 0.7602, 0.1939, 0.7383, 0.2062, 0.7461, 0.2232, 0.7509, 0.2418, 0.7461, 0.2232, 0.7241, 0.2298, 0.7265, 0.247, 0.7266, 0.1493, 0.7073, 0.1826, 0.7254, 0.1924, 0.7468, 0.1743, 0.7073, 0.1826, 0.6944, 0.207, 0.7112, 0.2121, 0.7254, 0.1924, 0.7468, 0.1743, 0.7254, 0.1924, 0.7383, 0.2062, 0.7602, 0.1939, 0.6794, 0.2566, 0.7041, 0.252, 0.7042, 0.2321, 0.6849, 0.2301, 0.7041, 0.252, 0.7265, 0.247, 0.7241, 0.2298, 0.7042, 0.2321, 0.6849, 0.2301, 0.7042, 0.2321, 0.7112, 0.2121, 0.6944, 0.207, 0.5705, 0.3582, 0.5543, 0.3656, 0.5583, 0.3761, 0.5688, 0.3761, 0.5407, 0.3761, 0.5518, 0.3864, 0.5583, 0.3761, 0.5543, 0.3656, 0.5637, 0.3938, 0.5688, 0.3761, 0.5583, 0.3761, 0.5518, 0.3864, 0.5953, 0.3273, 0.5662, 0.3411, 0.5705, 0.3582, 0.589, 0.3517, 0.5662, 0.3411, 0.5471, 0.3518, 0.5543, 0.3656, 0.5705, 0.3582, 0.589, 0.3517, 0.5705, 0.3582, 0.5688, 0.3761, 0.5827, 0.376, 0.5095, 0.377, 0.5312, 0.3892, 0.5407, 0.3761, 0.5296, 0.3625, 0.5312, 0.3892, 0.5451, 0.3993, 0.5518, 0.3864, 0.5407, 0.3761, 0.5296, 0.3625, 0.5407, 0.3761, 0.5543, 0.3656, 0.5471, 0.3518, 0.5701, 0.4247, 0.5764, 0.4004, 0.5637, 0.3938, 0.5576, 0.4098, 0.5764, 0.4004, 0.5827, 0.376, 0.5688, 0.3761, 0.5637, 0.3938, 0.5576, 0.4098, 0.5637, 0.3938, 0.5518, 0.3864, 0.5451, 0.3993, 0.3167, 0.3182, 0.3399, 0.3328, 0.3412, 0.3219, 0.3282, 0.309, 0.363, 0.3433, 0.3558, 0.3231, 0.3412, 0.3219, 0.3399, 0.3328, 0.3443, 0.3031, 0.3282, 0.309, 0.3412, 0.3219, 0.3558, 0.3231, 0.2727, 0.3103, 0.3116, 0.3309, 0.3167, 0.3182, 0.2919, 0.3011, 0.3116, 0.3309, 0.3393, 0.3467, 0.3399, 0.3328, 0.3167, 0.3182, 0.2919, 0.3011, 0.3167, 0.3182, 0.3282, 0.309, 0.3112, 0.2919, 0.3998, 0.3851, 0.3861, 0.3467, 0.363, 0.3433, 0.3663, 0.3625, 0.3861, 0.3467, 0.3751, 0.3219, 0.3558, 0.3231, 0.363, 0.3433, 0.3663, 0.3625, 0.363, 0.3433, 0.3399, 0.3328, 0.3393, 0.3467, 0.3496, 0.2735, 0.3304, 0.2827, 0.3443, 0.3031, 0.3639, 0.2989, 0.3304, 0.2827, 0.3112, 0.2919, 0.3282, 0.309, 0.3443, 0.3031, 0.3639, 0.2989, 0.3443, 0.3031, 0.3558, 0.3231, 0.3751, 0.3219, 0.6325, 0.2857, 0.6422, 0.2745, 0.6332, 0.26, 0.6235, 0.2602, 0.6497, 0.2596, 0.6354, 0.2452, 0.6332, 0.26, 0.6422, 0.2745, 0.621, 0.2346, 0.6235, 0.2602, 0.6332, 0.26, 0.6354, 0.2452, 0.635, 0.3351, 0.6482, 0.3072, 0.6325, 0.2857, 0.6171, 0.2926, 0.6482, 0.3072, 0.6565, 0.2906, 0.6422, 0.2745, 0.6325, 0.2857, 0.6171, 0.2926, 0.6325, 0.2857, 0.6235, 0.2602, 0.6084, 0.2609, 0.6794, 0.2566, 0.6579, 0.2418, 0.6497, 0.2596, 0.6656, 0.275, 0.6579, 0.2418, 0.6417, 0.2269, 0.6354, 0.2452, 0.6497, 0.2596, 0.6656, 0.275, 0.6497, 0.2596, 0.6422, 0.2745, 0.6565, 0.2906, 0.6043, 0.1914, 0.6036, 0.23, 0.621, 0.2346, 0.6263, 0.211, 0.6036, 0.23, 0.6084, 0.2609, 0.6235, 0.2602, 0.621, 0.2346, 0.6263, 0.211, 0.621, 0.2346, 0.6354, 0.2452, 0.6417, 0.2269, 0.8351, 0.2858, 0.8176, 0.2742, 0.8085, 0.2835, 0.8152, 0.2943, 0.7979, 0.2658, 0.7928, 0.282, 0.8085, 0.2835, 0.8176, 0.2742, 0.7931, 0.2992, 0.8152, 0.2943, 0.8085, 0.2835, 0.7928, 0.282, 0.8809, 0.2903, 0.8515, 0.2741, 0.8351, 0.2858, 0.8525, 0.2995, 0.8515, 0.2741, 0.8296, 0.2619, 0.8176, 0.2742, 0.8351, 0.2858, 0.8525, 0.2995, 0.8351, 0.2858, 0.8152, 0.2943, 0.8242, 0.3087, 0.7822, 0.2373, 0.7757, 0.2606, 0.7979, 0.2658, 0.8082, 0.2503, 0.7757, 0.2606, 0.7722, 0.2799, 0.7928, 0.282, 0.7979, 0.2658, 0.8082, 0.2503, 0.7979, 0.2658, 0.8176, 0.2742, 0.8296, 0.2619, 0.7674, 0.3271, 0.7958, 0.3179, 0.7931, 0.2992, 0.7696, 0.2998, 0.7958, 0.3179, 0.8242, 0.3087, 0.8152, 0.2943, 0.7931, 0.2992, 0.7696, 0.2998, 0.7931, 0.2992, 0.7928, 0.282, 0.7722, 0.2799, 0.3289, 0.2266, 0.305, 0.248, 0.3138, 0.2539, 0.3313, 0.2444, 0.2844, 0.2732, 0.3048, 0.2703, 0.3138, 0.2539, 0.305, 0.248, 0.3277, 0.2633, 0.3313, 0.2444, 0.3138, 0.2539, 0.3048, 0.2703, 0.3576, 0.1724, 0.3176, 0.2116, 0.3289, 0.2266, 0.3562, 0.2137, 0.3176, 0.2116, 0.2913, 0.2402, 0.305, 0.248, 0.3289, 0.2266, 0.3562, 0.2137, 0.3289, 0.2266, 0.3313, 0.2444, 0.3545, 0.2372, 0.236, 0.3106, 0.2644, 0.3013, 0.2844, 0.2732, 0.2662, 0.2698, 0.2644, 0.3013, 0.2928, 0.292, 0.3048, 0.2703, 0.2844, 0.2732, 0.2662, 0.2698, 0.2844, 0.2732, 0.305, 0.248, 0.2913, 0.2402, 0.3496, 0.2735, 0.3524, 0.2573, 0.3277, 0.2633, 0.3212, 0.2828, 0.3524, 0.2573, 0.3545, 0.2372, 0.3313, 0.2444, 0.3277, 0.2633, 0.3212, 0.2828, 0.3277, 0.2633, 0.3048, 0.2703, 0.2928, 0.292, 0.1144, 0.2573, 0.1234, 0.2766, 0.1344, 0.2621, 0.1329, 0.2449, 0.1351, 0.2916, 0.1462, 0.2651, 0.1344, 0.2621, 0.1234, 0.2766, 0.1527, 0.2379, 0.1329, 0.2449, 0.1344, 0.2621, 0.1462, 0.2651, 0.08332, 0.249, 0.09607, 0.2724, 0.1144, 0.2573, 0.1062, 0.235, 0.09607, 0.2724, 0.1088, 0.2957, 0.1234, 0.2766, 0.1144, 0.2573, 0.1062, 0.235, 0.1144, 0.2573, 0.1329, 0.2449, 0.1275, 0.2234, 0.1343, 0.3425, 0.1497, 0.3018, 0.1351, 0.2916, 0.1216, 0.3191, 0.1497, 0.3018, 0.1614, 0.2701, 0.1462, 0.2651, 0.1351, 0.2916, 0.1216, 0.3191, 0.1351, 0.2916, 0.1234, 0.2766, 0.1088, 0.2957, 0.1895, 0.1928, 0.151, 0.2113, 0.1527, 0.2379, 0.1731, 0.238, 0.151, 0.2113, 0.1275, 0.2234, 0.1329, 0.2449, 0.1527, 0.2379, 0.1731, 0.238, 0.1527, 0.2379, 0.1462, 0.2651, 0.1614, 0.2701, 0.8662, 0.2238, 0.8441, 0.228, 0.8506, 0.2397, 0.8659, 0.2418, 0.8246, 0.2372, 0.8415, 0.2494, 0.8506, 0.2397, 0.8441, 0.228, 0.8611, 0.2586, 0.8659, 0.2418, 0.8506, 0.2397, 0.8415, 0.2494, 0.8962, 0.1974, 0.863, 0.204, 0.8662, 0.2238, 0.8882, 0.2248, 0.863, 0.204, 0.8352, 0.2114, 0.8441, 0.228, 0.8662, 0.2238, 0.8882, 0.2248, 0.8662, 0.2238, 0.8659, 0.2418, 0.8846, 0.2451, 0.7822, 0.2373, 0.8082, 0.2503, 0.8246, 0.2372, 0.8094, 0.2219, 0.8082, 0.2503, 0.8296, 0.2619, 0.8415, 0.2494, 0.8246, 0.2372, 0.8094, 0.2219, 0.8246, 0.2372, 0.8441, 0.228, 0.8352, 0.2114, 0.8809, 0.2903, 0.8819, 0.2648, 0.8611, 0.2586, 0.8515, 0.2741, 0.8819, 0.2648, 0.8846, 0.2451, 0.8659, 0.2418, 0.8611, 0.2586, 0.8515, 0.2741, 0.8611, 0.2586, 0.8415, 0.2494, 0.8296, 0.2619, 0.2972, 0.159, 0.2808, 0.1406, 0.2641, 0.1501, 0.2664, 0.165, 0.2585, 0.1253, 0.2445, 0.145, 0.2641, 0.1501, 0.2808, 0.1406, 0.2359, 0.1664, 0.2664, 0.165, 0.2641, 0.1501, 0.2445, 0.145, 0.3576, 0.1724, 0.3302, 0.1503, 0.2972, 0.159, 0.3036, 0.1809, 0.3302, 0.1503, 0.3027, 0.1282, 0.2808, 0.1406, 0.2972, 0.159, 0.3036, 0.1809, 0.2972, 0.159, 0.2664, 0.165, 0.2671, 0.1856, 0.2478, 0.08399, 0.2332, 0.1112, 0.2585, 0.1253, 0.2753, 0.1061, 0.2332, 0.1112, 0.2186, 0.1384, 0.2445, 0.145, 0.2585, 0.1253, 0.2753, 0.1061, 0.2585, 0.1253, 0.2808, 0.1406, 0.3027, 0.1282, 0.1895, 0.1928, 0.2322, 0.1898, 0.2359, 0.1664, 0.2041, 0.1656, 0.2322, 0.1898, 0.2671, 0.1856, 0.2664, 0.165, 0.2359, 0.1664, 0.2041, 0.1656, 0.2359, 0.1664, 0.2445, 0.145, 0.2186, 0.1384, 0.8379, 0.07695, 0.8363, 0.06238, 0.8304, 0.05563, 0.8281, 0.06184, 0.8317, 0.0461, 0.8259, 0.04306, 0.8304, 0.05563, 0.8363, 0.06238, 0.8204, 0.04435, 0.8281, 0.06184, 0.8304, 0.05563, 0.8259, 0.04306, 0.8558, 0.1117, 0.8498, 0.09152, 0.8379, 0.07695, 0.8333, 0.09051, 0.8498, 0.09152, 0.8438, 0.07131, 0.8363, 0.06238, 0.8379, 0.07695, 0.8333, 0.09051, 0.8379, 0.07695, 0.8281, 0.06184, 0.8213, 0.07178, 0.8319, 0.03088, 0.8259, 0.02875, 0.8317, 0.0461, 0.8378, 0.0511, 0.8259, 0.02875, 0.8199, 0.02662, 0.8259, 0.04306, 0.8317, 0.0461, 0.8378, 0.0511, 0.8317, 0.0461, 0.8363, 0.06238, 0.8438, 0.07131, 0.8079, 0.02235, 0.8122, 0.05191, 0.8204, 0.04435, 0.8139, 0.02448, 0.8122, 0.05191, 0.8213, 0.07178, 0.8281, 0.06184, 0.8204, 0.04435, 0.8139, 0.02448, 0.8204, 0.04435, 0.8259, 0.04306, 0.8199, 0.02662, 0.5634, 0.1982, 0.5518, 0.1892, 0.5398, 0.204, 0.5427, 0.2157, 0.5372, 0.1856, 0.5251, 0.2071, 0.5398, 0.204, 0.5518, 0.1892, 0.5194, 0.229, 0.5427, 0.2157, 0.5398, 0.204, 0.5251, 0.2071, 0.6043, 0.1914, 0.5816, 0.1773, 0.5634, 0.1982, 0.5742, 0.2136, 0.5816, 0.1773, 0.5667, 0.1697, 0.5518, 0.1892, 0.5634, 0.1982, 0.5742, 0.2136, 0.5634, 0.1982, 0.5427, 0.2157, 0.5495, 0.2321, 0.5389, 0.1578, 0.5167, 0.1842, 0.5372, 0.1856, 0.5532, 0.1638, 0.5167, 0.1842, 0.5039, 0.2085, 0.5251, 0.2071, 0.5372, 0.1856, 0.5532, 0.1638, 0.5372, 0.1856, 0.5518, 0.1892, 0.5667, 0.1697, 0.4815, 0.2759, 0.5228, 0.2511, 0.5194, 0.229, 0.4931, 0.2349, 0.5228, 0.2511, 0.5495, 0.2321, 0.5427, 0.2157, 0.5194, 0.229, 0.4931, 0.2349, 0.5194, 0.229, 0.5251, 0.2071, 0.5039, 0.2085, 0.5389, 0.435, 0.546, 0.4297, 0.54, 0.4203, 0.5329, 0.4194, 0.5518, 0.4215, 0.5414, 0.4115, 0.54, 0.4203, 0.546, 0.4297, 0.5297, 0.4041, 0.5329, 0.4194, 0.54, 0.4203, 0.5414, 0.4115, 0.5381, 0.4597, 0.5461, 0.4509, 0.5389, 0.435, 0.531, 0.439, 0.5461, 0.4509, 0.5541, 0.4422, 0.546, 0.4297, 0.5389, 0.435, 0.531, 0.439, 0.5389, 0.435, 0.5329, 0.4194, 0.5238, 0.4183, 0.5701, 0.4247, 0.5576, 0.4098, 0.5518, 0.4215, 0.5621, 0.4334, 0.5576, 0.4098, 0.5451, 0.3993, 0.5414, 0.4115, 0.5518, 0.4215, 0.5621, 0.4334, 0.5518, 0.4215, 0.546, 0.4297, 0.5541, 0.4422, 0.5095, 0.377, 0.5166, 0.3977, 0.5297, 0.4041, 0.5312, 0.3892, 0.5166, 0.3977, 0.5238, 0.4183, 0.5329, 0.4194, 0.5297, 0.4041, 0.5312, 0.3892, 0.5297, 0.4041, 0.5414, 0.4115, 0.5451, 0.3993, 0.5111, 0.3079, 0.514, 0.3266, 0.528, 0.3267, 0.5326, 0.3159, 0.5206, 0.3451, 0.5371, 0.3376, 0.528, 0.3267, 0.514, 0.3266, 0.5518, 0.327, 0.5326, 0.3159, 0.528, 0.3267, 0.5371, 0.3376, 0.4815, 0.2759, 0.4885, 0.3012, 0.5111, 0.3079, 0.51, 0.2888, 0.4885, 0.3012, 0.4955, 0.3265, 0.514, 0.3266, 0.5111, 0.3079, 0.51, 0.2888, 0.5111, 0.3079, 0.5326, 0.3159, 0.5384, 0.3016, 0.5095, 0.377, 0.5296, 0.3625, 0.5206, 0.3451, 0.5025, 0.3517, 0.5296, 0.3625, 0.5471, 0.3518, 0.5371, 0.3376, 0.5206, 0.3451, 0.5025, 0.3517, 0.5206, 0.3451, 0.514, 0.3266, 0.4955, 0.3265, 0.5953, 0.3273, 0.5669, 0.3145, 0.5518, 0.327, 0.5662, 0.3411, 0.5669, 0.3145, 0.5384, 0.3016, 0.5326, 0.3159, 0.5518, 0.327, 0.5662, 0.3411, 0.5518, 0.327, 0.5371, 0.3376, 0.5471, 0.3518, 0.3637, 0.375, 0.3405, 0.36, 0.3423, 0.3697, 0.357, 0.3826, 0.3174, 0.3478, 0.3295, 0.3665, 0.3423, 0.3697, 0.3405, 0.36, 0.346, 0.3862, 0.357, 0.3826, 0.3423, 0.3697, 0.3295, 0.3665, 0.3998, 0.3851, 0.3663, 0.3625, 0.3637, 0.375, 0.3881, 0.3923, 0.3663, 0.3625, 0.3393, 0.3467, 0.3405, 0.36, 0.3637, 0.375, 0.3881, 0.3923, 0.3637, 0.375, 0.357, 0.3826, 0.3764, 0.3996, 0.2727, 0.3103, 0.2928, 0.3362, 0.3174, 0.3478, 0.3116, 0.3309, 0.2928, 0.3362, 0.3128, 0.3622, 0.3295, 0.3665, 0.3174, 0.3478, 0.3116, 0.3309, 0.3174, 0.3478, 0.3405, 0.36, 0.3393, 0.3467, 0.353, 0.414, 0.3647, 0.4068, 0.346, 0.3862, 0.3329, 0.3881, 0.3647, 0.4068, 0.3764, 0.3996, 0.357, 0.3826, 0.346, 0.3862, 0.3329, 0.3881, 0.346, 0.3862, 0.3295, 0.3665, 0.3128, 0.3622, 0.2042, 0.3413, 0.1857, 0.3447, 0.1857, 0.3601, 0.1968, 0.3642, 0.1671, 0.3529, 0.1748, 0.3711, 0.1857, 0.3601, 0.1857, 0.3447, 0.186, 0.3858, 0.1968, 0.3642, 0.1857, 0.3601, 0.1748, 0.3711, 0.236, 0.3106, 0.208, 0.3168, 0.2042, 0.3413, 0.2237, 0.3401, 0.208, 0.3168, 0.1859, 0.3234, 0.1857, 0.3447, 0.2042, 0.3413, 0.2237, 0.3401, 0.2042, 0.3413, 0.1968, 0.3642, 0.2113, 0.3696, 0.1343, 0.3425, 0.1474, 0.364, 0.1671, 0.3529, 0.1638, 0.3306, 0.1474, 0.364, 0.1605, 0.3855, 0.1748, 0.3711, 0.1671, 0.3529, 0.1638, 0.3306, 0.1671, 0.3529, 0.1857, 0.3447, 0.1859, 0.3234, 0.1866, 0.4286, 0.199, 0.3991, 0.186, 0.3858, 0.1736, 0.4071, 0.199, 0.3991, 0.2113, 0.3696, 0.1968, 0.3642, 0.186, 0.3858, 0.1736, 0.4071, 0.186, 0.3858, 0.1748, 0.3711, 0.1605, 0.3855, 0.8551, 0.1839, 0.8454, 0.1635, 0.8153, 0.1727, 0.8254, 0.1927, 0.8454, 0.1635, 0.836, 0.1428, 0.8059, 0.1522, 0.8153, 0.1727, 0.8254, 0.1927, 0.8153, 0.1727, 0.7865, 0.1827, 0.7974, 0.203, 0.8153, 0.1727, 0.8059, 0.1522, 0.7755, 0.1619, 0.7865, 0.1827, 0.8962, 0.1974, 0.8861, 0.176, 0.8551, 0.1839, 0.863, 0.204, 0.8861, 0.176, 0.876, 0.1546, 0.8454, 0.1635, 0.8551, 0.1839, 0.876, 0.1546, 0.8659, 0.1332, 0.836, 0.1428, 0.8454, 0.1635, 0.8659, 0.1332, 0.8558, 0.1117, 0.827, 0.1221, 0.836, 0.1428, 0.836, 0.1428, 0.827, 0.1221, 0.7991, 0.1314, 0.8059, 0.1522, 0.8059, 0.1522, 0.7991, 0.1314, 0.7686, 0.1395, 0.7755, 0.1619, 0.7755, 0.1619, 0.7686, 0.1395, 0.7266, 0.1493, 0.7468, 0.1743, 0.7865, 0.1827, 0.7755, 0.1619, 0.7468, 0.1743, 0.7602, 0.1939, 0.7974, 0.203, 0.7865, 0.1827, 0.7602, 0.1939, 0.771, 0.2139, 0.8094, 0.2219, 0.7974, 0.203, 0.771, 0.2139, 0.7822, 0.2373, 0.8352, 0.2114, 0.8254, 0.1927, 0.7974, 0.203, 0.8094, 0.2219, 0.863, 0.204, 0.8551, 0.1839, 0.8254, 0.1927, 0.8352, 0.2114, 0.9055, 0.4107, 0.9119, 0.4184, 0.9197, 0.4034, 0.9181, 0.3932, 0.9194, 0.4219, 0.9282, 0.399, 0.9197, 0.4034, 0.9119, 0.4184, 0.9329, 0.3781, 0.9181, 0.3932, 0.9197, 0.4034, 0.9282, 0.399, 0.8866, 0.4223, 0.894, 0.4302, 0.9055, 0.4107, 0.8964, 0.3998, 0.894, 0.4302, 0.9014, 0.438, 0.9119, 0.4184, 0.9055, 0.4107, 0.8964, 0.3998, 0.9055, 0.4107, 0.9181, 0.3932, 0.9109, 0.381, 0.9162, 0.4537, 0.9276, 0.4235, 0.9194, 0.4219, 0.9088, 0.4459, 0.9276, 0.4235, 0.939, 0.3933, 0.9282, 0.399, 0.9194, 0.4219, 0.9088, 0.4459, 0.9194, 0.4219, 0.9119, 0.4184, 0.9014, 0.438, 0.9618, 0.3328, 0.9286, 0.3616, 0.9329, 0.3781, 0.9504, 0.3631, 0.9286, 0.3616, 0.9109, 0.381, 0.9181, 0.3932, 0.9329, 0.3781, 0.9504, 0.3631, 0.9329, 0.3781, 0.9282, 0.399, 0.939, 0.3933, 0.8814, 0.3857, 0.8964, 0.3708, 0.8815, 0.3641, 0.8654, 0.3701, 0.9083, 0.3542, 0.8817, 0.3521, 0.8815, 0.3641, 0.8964, 0.3708, 0.8533, 0.3534, 0.8654, 0.3701, 0.8815, 0.3641, 0.8817, 0.3521, 0.8866, 0.4223, 0.8964, 0.3998, 0.8814, 0.3857, 0.8653, 0.4002, 0.8964, 0.3998, 0.9109, 0.381, 0.8964, 0.3708, 0.8814, 0.3857, 0.8653, 0.4002, 0.8814, 0.3857, 0.8654, 0.3701, 0.844, 0.3781, 0.9618, 0.3328, 0.9149, 0.3374, 0.9083, 0.3542, 0.9286, 0.3616, 0.9149, 0.3374, 0.8816, 0.3381, 0.8817, 0.3521, 0.9083, 0.3542, 0.9286, 0.3616, 0.9083, 0.3542, 0.8964, 0.3708, 0.9109, 0.381, 0.8014, 0.3339, 0.8227, 0.356, 0.8533, 0.3534, 0.8474, 0.3377, 0.8227, 0.356, 0.844, 0.3781, 0.8654, 0.3701, 0.8533, 0.3534, 0.8474, 0.3377, 0.8533, 0.3534, 0.8817, 0.3521, 0.8816, 0.3381, 0.8795, 0.308, 0.8635, 0.3162, 0.8803, 0.3194, 0.8959, 0.3154, 0.8522, 0.3257, 0.881, 0.3267, 0.8803, 0.3194, 0.8635, 0.3162, 0.9084, 0.3247, 0.8959, 0.3154, 0.8803, 0.3194, 0.881, 0.3267, 0.8809, 0.2903, 0.8611, 0.3012, 0.8795, 0.308, 0.897, 0.3004, 0.8611, 0.3012, 0.8412, 0.3121, 0.8635, 0.3162, 0.8795, 0.308, 0.897, 0.3004, 0.8795, 0.308, 0.8959, 0.3154, 0.9133, 0.3095, 0.8014, 0.3339, 0.8474, 0.3377, 0.8522, 0.3257, 0.8213, 0.323, 0.8474, 0.3377, 0.8816, 0.3381, 0.881, 0.3267, 0.8522, 0.3257, 0.8213, 0.323, 0.8522, 0.3257, 0.8635, 0.3162, 0.8412, 0.3121, 0.9618, 0.3328, 0.9316, 0.3192, 0.9084, 0.3247, 0.9149, 0.3374, 0.9316, 0.3192, 0.9133, 0.3095, 0.8959, 0.3154, 0.9084, 0.3247, 0.9149, 0.3374, 0.9084, 0.3247, 0.881, 0.3267, 0.8816, 0.3381, 0.716, 0.3154, 0.7001, 0.3021, 0.6889, 0.3079, 0.6936, 0.3184, 0.6828, 0.2893, 0.6739, 0.3019, 0.6889, 0.3079, 0.7001, 0.3021, 0.6703, 0.3166, 0.6936, 0.3184, 0.6889, 0.3079, 0.6739, 0.3019, 0.7674, 0.3271, 0.7355, 0.3075, 0.716, 0.3154, 0.7284, 0.3301, 0.7355, 0.3075, 0.7141, 0.2933, 0.7001, 0.3021, 0.716, 0.3154, 0.7284, 0.3301, 0.716, 0.3154, 0.6936, 0.3184, 0.7001, 0.3319, 0.6794, 0.2566, 0.6656, 0.275, 0.6828, 0.2893, 0.6959, 0.278, 0.6656, 0.275, 0.6565, 0.2906, 0.6739, 0.3019, 0.6828, 0.2893, 0.6959, 0.278, 0.6828, 0.2893, 0.7001, 0.3021, 0.7141, 0.2933, 0.635, 0.3351, 0.6721, 0.333, 0.6703, 0.3166, 0.6482, 0.3072, 0.6721, 0.333, 0.7001, 0.3319, 0.6936, 0.3184, 0.6703, 0.3166, 0.6482, 0.3072, 0.6703, 0.3166, 0.6739, 0.3019, 0.6565, 0.2906, 0.7309, 0.3455, 0.7061, 0.3456, 0.7104, 0.3561, 0.7269, 0.3606, 0.6827, 0.3484, 0.6983, 0.3623, 0.7104, 0.3561, 0.7061, 0.3456, 0.7176, 0.3745, 0.7269, 0.3606, 0.7104, 0.3561, 0.6983, 0.3623, 0.7674, 0.3271, 0.7284, 0.3301, 0.7309, 0.3455, 0.7579, 0.3467, 0.7284, 0.3301, 0.7001, 0.3319, 0.7061, 0.3456, 0.7309, 0.3455, 0.7579, 0.3467, 0.7309, 0.3455, 0.7269, 0.3606, 0.7484, 0.3664, 0.635, 0.3351, 0.6586, 0.3528, 0.6827, 0.3484, 0.6721, 0.333, 0.6586, 0.3528, 0.6822, 0.3704, 0.6983, 0.3623, 0.6827, 0.3484, 0.6721, 0.333, 0.6827, 0.3484, 0.7061, 0.3456, 0.7001, 0.3319, 0.7294, 0.4057, 0.7389, 0.386, 0.7176, 0.3745, 0.7058, 0.3881, 0.7389, 0.386, 0.7484, 0.3664, 0.7269, 0.3606, 0.7176, 0.3745, 0.7058, 0.3881, 0.7176, 0.3745, 0.6983, 0.3623, 0.6822, 0.3704, 0.5824, 0.2367, 0.5608, 0.25, 0.5718, 0.2646, 0.5889, 0.2626, 0.5408, 0.2687, 0.5659, 0.2821, 0.5718, 0.2646, 0.5608, 0.25, 0.593, 0.2903, 0.5889, 0.2626, 0.5718, 0.2646, 0.5659, 0.2821, 0.6043, 0.1914, 0.5742, 0.2136, 0.5824, 0.2367, 0.6036, 0.23, 0.5742, 0.2136, 0.5495, 0.2321, 0.5608, 0.25, 0.5824, 0.2367, 0.6036, 0.23, 0.5824, 0.2367, 0.5889, 0.2626, 0.6084, 0.2609, 0.4815, 0.2759, 0.5199, 0.2907, 0.5408, 0.2687, 0.5228, 0.2511, 0.5199, 0.2907, 0.5583, 0.3055, 0.5659, 0.2821, 0.5408, 0.2687, 0.5228, 0.2511, 0.5408, 0.2687, 0.5608, 0.25, 0.5495, 0.2321, 0.635, 0.3351, 0.6171, 0.2926, 0.593, 0.2903, 0.5967, 0.3203, 0.6171, 0.2926, 0.6084, 0.2609, 0.5889, 0.2626, 0.593, 0.2903, 0.5967, 0.3203, 0.593, 0.2903, 0.5659, 0.2821, 0.5583, 0.3055, 0.3866, 0.2962, 0.3946, 0.3167, 0.4094, 0.3106, 0.41, 0.2954, 0.4063, 0.3366, 0.423, 0.3193, 0.4094, 0.3106, 0.3946, 0.3167, 0.4345, 0.2984, 0.41, 0.2954, 0.4094, 0.3106, 0.423, 0.3193, 0.3496, 0.2735, 0.3639, 0.2989, 0.3866, 0.2962, 0.3808, 0.2754, 0.3639, 0.2989, 0.3751, 0.3219, 0.3946, 0.3167, 0.3866, 0.2962, 0.3808, 0.2754, 0.3866, 0.2962, 0.41, 0.2954, 0.4082, 0.2757, 0.3998, 0.3851, 0.4203, 0.3578, 0.4063, 0.3366, 0.3861, 0.3467, 0.4203, 0.3578, 0.4407, 0.3305, 0.423, 0.3193, 0.4063, 0.3366, 0.3861, 0.3467, 0.4063, 0.3366, 0.3946, 0.3167, 0.3751, 0.3219, 0.4815, 0.2759, 0.4376, 0.2757, 0.4345, 0.2984, 0.4611, 0.3032, 0.4376, 0.2757, 0.4082, 0.2757, 0.41, 0.2954, 0.4345, 0.2984, 0.4611, 0.3032, 0.4345, 0.2984, 0.423, 0.3193, 0.4407, 0.3305, 0.3837, 0.2192, 0.378, 0.2379, 0.3961, 0.2424, 0.4076, 0.234, 0.3778, 0.2563, 0.4024, 0.2565, 0.3961, 0.2424, 0.378, 0.2379, 0.4264, 0.2533, 0.4076, 0.234, 0.3961, 0.2424, 0.4024, 0.2565, 0.3576, 0.1724, 0.3562, 0.2137, 0.3837, 0.2192, 0.3973, 0.2014, 0.3562, 0.2137, 0.3545, 0.2372, 0.378, 0.2379, 0.3837, 0.2192, 0.3973, 0.2014, 0.3837, 0.2192, 0.4076, 0.234, 0.4243, 0.2226, 0.3496, 0.2735, 0.3808, 0.2754, 0.3778, 0.2563, 0.3524, 0.2573, 0.3808, 0.2754, 0.4082, 0.2757, 0.4024, 0.2565, 0.3778, 0.2563, 0.3524, 0.2573, 0.3778, 0.2563, 0.378, 0.2379, 0.3545, 0.2372, 0.4815, 0.2759, 0.4496, 0.2443, 0.4264, 0.2533, 0.4376, 0.2757, 0.4496, 0.2443, 0.4243, 0.2226, 0.4076, 0.234, 0.4264, 0.2533, 0.4376, 0.2757, 0.4264, 0.2533, 0.4024, 0.2565, 0.4082, 0.2757, 0.1892, 0.2507, 0.1763, 0.2765, 0.1875, 0.282, 0.2002, 0.2692, 0.1678, 0.3036, 0.1866, 0.3004, 0.1875, 0.282, 0.1763, 0.2765, 0.2063, 0.2918, 0.2002, 0.2692, 0.1875, 0.282, 0.1866, 0.3004, 0.1895, 0.1928, 0.1731, 0.238, 0.1892, 0.2507, 0.2082, 0.2278, 0.1731, 0.238, 0.1614, 0.2701, 0.1763, 0.2765, 0.1892, 0.2507, 0.2082, 0.2278, 0.1892, 0.2507, 0.2002, 0.2692, 0.2192, 0.2529, 0.1343, 0.3425, 0.1638, 0.3306, 0.1678, 0.3036, 0.1497, 0.3018, 0.1638, 0.3306, 0.1859, 0.3234, 0.1866, 0.3004, 0.1678, 0.3036, 0.1497, 0.3018, 0.1678, 0.3036, 0.1763, 0.2765, 0.1614, 0.2701, 0.236, 0.3106, 0.2284, 0.2776, 0.2063, 0.2918, 0.208, 0.3168, 0.2284, 0.2776, 0.2192, 0.2529, 0.2002, 0.2692, 0.2063, 0.2918, 0.208, 0.3168, 0.2063, 0.2918, 0.1866, 0.3004, 0.1859, 0.3234, 0.9425, 0.3098, 0.9459, 0.2985, 0.9339, 0.2966, 0.9263, 0.3026, 0.9447, 0.286, 0.9288, 0.2885, 0.9339, 0.2966, 0.9459, 0.2985, 0.9136, 0.2935, 0.9263, 0.3026, 0.9339, 0.2966, 0.9288, 0.2885, 0.9618, 0.3328, 0.9618, 0.3168, 0.9425, 0.3098, 0.9316, 0.3192, 0.9618, 0.3168, 0.9617, 0.3008, 0.9459, 0.2985, 0.9425, 0.3098, 0.9316, 0.3192, 0.9425, 0.3098, 0.9263, 0.3026, 0.9133, 0.3095, 0.9615, 0.2688, 0.9399, 0.2723, 0.9447, 0.286, 0.9616, 0.2848, 0.9399, 0.2723, 0.9225, 0.2766, 0.9288, 0.2885, 0.9447, 0.286, 0.9616, 0.2848, 0.9447, 0.286, 0.9459, 0.2985, 0.9617, 0.3008, 0.8809, 0.2903, 0.897, 0.3004, 0.9136, 0.2935, 0.9045, 0.2815, 0.897, 0.3004, 0.9133, 0.3095, 0.9263, 0.3026, 0.9136, 0.2935, 0.9045, 0.2815, 0.9136, 0.2935, 0.9288, 0.2885, 0.9225, 0.2766, 0.9056, 0.2324, 0.9011, 0.2488, 0.9126, 0.252, 0.9196, 0.2438, 0.9007, 0.2655, 0.9167, 0.2631, 0.9126, 0.252, 0.9011, 0.2488, 0.931, 0.2577, 0.9196, 0.2438, 0.9126, 0.252, 0.9167, 0.2631, 0.8962, 0.1974, 0.8882, 0.2248, 0.9056, 0.2324, 0.9125, 0.2153, 0.8882, 0.2248, 0.8846, 0.2451, 0.9011, 0.2488, 0.9056, 0.2324, 0.9125, 0.2153, 0.9056, 0.2324, 0.9196, 0.2438, 0.9289, 0.2331, 0.8809, 0.2903, 0.9045, 0.2815, 0.9007, 0.2655, 0.8819, 0.2648, 0.9045, 0.2815, 0.9225, 0.2766, 0.9167, 0.2631, 0.9007, 0.2655, 0.8819, 0.2648, 0.9007, 0.2655, 0.9011, 0.2488, 0.8846, 0.2451, 0.9615, 0.2688, 0.9452, 0.2509, 0.931, 0.2577, 0.9399, 0.2723, 0.9452, 0.2509, 0.9289, 0.2331, 0.9196, 0.2438, 0.931, 0.2577, 0.9399, 0.2723, 0.931, 0.2577, 0.9167, 0.2631, 0.9225, 0.2766, 0.7464, 0.2934, 0.7515, 0.2772, 0.7361, 0.2747, 0.7268, 0.2832, 0.7525, 0.2602, 0.7311, 0.2631, 0.7361, 0.2747, 0.7515, 0.2772, 0.7126, 0.2693, 0.7268, 0.2832, 0.7361, 0.2747, 0.7311, 0.2631, 0.7674, 0.3271, 0.7696, 0.2998, 0.7464, 0.2934, 0.7355, 0.3075, 0.7696, 0.2998, 0.7722, 0.2799, 0.7515, 0.2772, 0.7464, 0.2934, 0.7355, 0.3075, 0.7464, 0.2934, 0.7268, 0.2832, 0.7141, 0.2933, 0.7822, 0.2373, 0.7509, 0.2418, 0.7525, 0.2602, 0.7757, 0.2606, 0.7509, 0.2418, 0.7265, 0.247, 0.7311, 0.2631, 0.7525, 0.2602, 0.7757, 0.2606, 0.7525, 0.2602, 0.7515, 0.2772, 0.7722, 0.2799, 0.6794, 0.2566, 0.6959, 0.278, 0.7126, 0.2693, 0.7041, 0.252, 0.6959, 0.278, 0.7141, 0.2933, 0.7268, 0.2832, 0.7126, 0.2693, 0.7041, 0.252, 0.7126, 0.2693, 0.7311, 0.2631, 0.7265, 0.247, 0.4231, 0.1909, 0.4434, 0.2104, 0.4591, 0.2007, 0.4544, 0.1854, 0.467, 0.2262, 0.4794, 0.2054, 0.4591, 0.2007, 0.4434, 0.2104, 0.4871, 0.1839, 0.4544, 0.1854, 0.4591, 0.2007, 0.4794, 0.2054, 0.3576, 0.1724, 0.3973, 0.2014, 0.4231, 0.1909, 0.4029, 0.1688, 0.3973, 0.2014, 0.4243, 0.2226, 0.4434, 0.2104, 0.4231, 0.1909, 0.4029, 0.1688, 0.4231, 0.1909, 0.4544, 0.1854, 0.4482, 0.1651, 0.4815, 0.2759, 0.4931, 0.2349, 0.467, 0.2262, 0.4496, 0.2443, 0.4931, 0.2349, 0.5039, 0.2085, 0.4794, 0.2054, 0.467, 0.2262, 0.4496, 0.2443, 0.467, 0.2262, 0.4434, 0.2104, 0.4243, 0.2226, 0.5389, 0.1578, 0.4936, 0.1615, 0.4871, 0.1839, 0.5167, 0.1842, 0.4936, 0.1615, 0.4482, 0.1651, 0.4544, 0.1854, 0.4871, 0.1839, 0.5167, 0.1842, 0.4871, 0.1839, 0.4794, 0.2054, 0.5039, 0.2085, 0.2522, 0.256, 0.2746, 0.232, 0.2603, 0.2256, 0.2416, 0.2372, 0.2929, 0.2066, 0.2643, 0.2078, 0.2603, 0.2256, 0.2746, 0.232, 0.2352, 0.2146, 0.2416, 0.2372, 0.2603, 0.2256, 0.2643, 0.2078, 0.236, 0.3106, 0.2662, 0.2698, 0.2522, 0.256, 0.2284, 0.2776, 0.2662, 0.2698, 0.2913, 0.2402, 0.2746, 0.232, 0.2522, 0.256, 0.2284, 0.2776, 0.2522, 0.256, 0.2416, 0.2372, 0.2192, 0.2529, 0.3576, 0.1724, 0.3036, 0.1809, 0.2929, 0.2066, 0.3176, 0.2116, 0.3036, 0.1809, 0.2671, 0.1856, 0.2643, 0.2078, 0.2929, 0.2066, 0.3176, 0.2116, 0.2929, 0.2066, 0.2746, 0.232, 0.2913, 0.2402, 0.1895, 0.1928, 0.2082, 0.2278, 0.2352, 0.2146, 0.2322, 0.1898, 0.2082, 0.2278, 0.2192, 0.2529, 0.2416, 0.2372, 0.2352, 0.2146, 0.2322, 0.1898, 0.2352, 0.2146, 0.2643, 0.2078, 0.2671, 0.1856, 0.08816, 0.1653, 0.09197, 0.1876, 0.1072, 0.1889, 0.1119, 0.1761, 0.09863, 0.2109, 0.1173, 0.2034, 0.1072, 0.1889, 0.09197, 0.1876, 0.1343, 0.1911, 0.1119, 0.1761, 0.1072, 0.1889, 0.1173, 0.2034, 0.05005, 0.1226, 0.06676, 0.1592, 0.08816, 0.1653, 0.08806, 0.1451, 0.06676, 0.1592, 0.07478, 0.1864, 0.09197, 0.1876, 0.08816, 0.1653, 0.08806, 0.1451, 0.08816, 0.1653, 0.1119, 0.1761, 0.1171, 0.1605, 0.08332, 0.249, 0.1062, 0.235, 0.09863, 0.2109, 0.08062, 0.2135, 0.1062, 0.235, 0.1275, 0.2234, 0.1173, 0.2034, 0.09863, 0.2109, 0.08062, 0.2135, 0.09863, 0.2109, 0.09197, 0.1876, 0.07478, 0.1864, 0.1895, 0.1928, 0.1468, 0.1754, 0.1343, 0.1911, 0.151, 0.2113, 0.1468, 0.1754, 0.1171, 0.1605, 0.1119, 0.1761, 0.1343, 0.1911, 0.151, 0.2113, 0.1343, 0.1911, 0.1173, 0.2034, 0.1275, 0.2234, 0.05418, 0.1623, 0.04719, 0.1711, 0.05427, 0.185, 0.06186, 0.1855, 0.04318, 0.1843, 0.05438, 0.1984, 0.05427, 0.185, 0.04719, 0.1711, 0.06627, 0.2084, 0.06186, 0.1855, 0.05427, 0.185, 0.05438, 0.1984, 0.05005, 0.1226, 0.04404, 0.1377, 0.05418, 0.1623, 0.06676, 0.1592, 0.04404, 0.1377, 0.03803, 0.1529, 0.04719, 0.1711, 0.05418, 0.1623, 0.06676, 0.1592, 0.05418, 0.1623, 0.06186, 0.1855, 0.07478, 0.1864, 0.02601, 0.1832, 0.04034, 0.1997, 0.04318, 0.1843, 0.03202, 0.168, 0.04034, 0.1997, 0.05466, 0.2161, 0.05438, 0.1984, 0.04318, 0.1843, 0.03202, 0.168, 0.04318, 0.1843, 0.04719, 0.1711, 0.03803, 0.1529, 0.08332, 0.249, 0.08062, 0.2135, 0.06627, 0.2084, 0.06899, 0.2326, 0.08062, 0.2135, 0.07478, 0.1864, 0.06186, 0.1855, 0.06627, 0.2084, 0.06899, 0.2326, 0.06627, 0.2084, 0.05438, 0.1984, 0.05466, 0.2161, 0.6672, 0.2223, 0.6768, 0.2023, 0.6634, 0.199, 0.6526, 0.2105, 0.6845, 0.1807, 0.6621, 0.1846, 0.6634, 0.199, 0.6768, 0.2023, 0.6418, 0.1945, 0.6526, 0.2105, 0.6634, 0.199, 0.6621, 0.1846, 0.6794, 0.2566, 0.6849, 0.2301, 0.6672, 0.2223, 0.6579, 0.2418, 0.6849, 0.2301, 0.6944, 0.207, 0.6768, 0.2023, 0.6672, 0.2223, 0.6579, 0.2418, 0.6672, 0.2223, 0.6526, 0.2105, 0.6417, 0.2269, 0.7266, 0.1493, 0.6871, 0.1583, 0.6845, 0.1807, 0.7073, 0.1826, 0.6871, 0.1583, 0.6598, 0.1656, 0.6621, 0.1846, 0.6845, 0.1807, 0.7073, 0.1826, 0.6845, 0.1807, 0.6768, 0.2023, 0.6944, 0.207, 0.6043, 0.1914, 0.6263, 0.211, 0.6418, 0.1945, 0.6346, 0.1749, 0.6263, 0.211, 0.6417, 0.2269, 0.6526, 0.2105, 0.6418, 0.1945, 0.6346, 0.1749, 0.6418, 0.1945, 0.6621, 0.1846, 0.6598, 0.1656, 0.4407, 0.1245, 0.4566, 0.1302, 0.4619, 0.1191, 0.4549, 0.1114, 0.4748, 0.1325, 0.4744, 0.1159, 0.4619, 0.1191, 0.4566, 0.1302, 0.4706, 0.1004, 0.4549, 0.1114, 0.4619, 0.1191, 0.4744, 0.1159, 0.4023, 0.1343, 0.4261, 0.1395, 0.4407, 0.1245, 0.4291, 0.1154, 0.4261, 0.1395, 0.4498, 0.1447, 0.4566, 0.1302, 0.4407, 0.1245, 0.4291, 0.1154, 0.4407, 0.1245, 0.4549, 0.1114, 0.4473, 0.1011, 0.4973, 0.155, 0.4941, 0.1333, 0.4748, 0.1325, 0.4736, 0.1499, 0.4941, 0.1333, 0.4908, 0.1116, 0.4744, 0.1159, 0.4748, 0.1325, 0.4736, 0.1499, 0.4748, 0.1325, 0.4566, 0.1302, 0.4498, 0.1447, 0.4844, 0.06813, 0.4644, 0.08685, 0.4706, 0.1004, 0.4876, 0.08985, 0.4644, 0.08685, 0.4473, 0.1011, 0.4549, 0.1114, 0.4706, 0.1004, 0.4876, 0.08985, 0.4706, 0.1004, 0.4744, 0.1159, 0.4908, 0.1116, 0.09602, 0.1321, 0.1209, 0.1465, 0.123, 0.1367, 0.1089, 0.1243, 0.1468, 0.1577, 0.1391, 0.1394, 0.123, 0.1367, 0.1209, 0.1465, 0.126, 0.1204, 0.1089, 0.1243, 0.123, 0.1367, 0.1391, 0.1394, 0.05005, 0.1226, 0.08806, 0.1451, 0.09602, 0.1321, 0.0702, 0.1153, 0.08806, 0.1451, 0.1171, 0.1605, 0.1209, 0.1465, 0.09602, 0.1321, 0.0702, 0.1153, 0.09602, 0.1321, 0.1089, 0.1243, 0.09034, 0.108, 0.1895, 0.1928, 0.1748, 0.168, 0.1468, 0.1577, 0.1468, 0.1754, 0.1748, 0.168, 0.1601, 0.1431, 0.1391, 0.1394, 0.1468, 0.1577, 0.1468, 0.1754, 0.1468, 0.1577, 0.1209, 0.1465, 0.1171, 0.1605, 0.1306, 0.09352, 0.1105, 0.1008, 0.126, 0.1204, 0.1453, 0.1183, 0.1105, 0.1008, 0.09034, 0.108, 0.1089, 0.1243, 0.126, 0.1204, 0.1453, 0.1183, 0.126, 0.1204, 0.1391, 0.1394, 0.1601, 0.1431, 0.606, 0.1103, 0.5878, 0.1247, 0.5899, 0.1351, 0.6019, 0.1316, 0.5704, 0.1431, 0.5802, 0.1501, 0.5899, 0.1351, 0.5878, 0.1247, 0.594, 0.154, 0.6019, 0.1316, 0.5899, 0.1351, 0.5802, 0.1501, 0.6316, 0.06481, 0.6084, 0.08807, 0.606, 0.1103, 0.6253, 0.1031, 0.6084, 0.08807, 0.5852, 0.1113, 0.5878, 0.1247, 0.606, 0.1103, 0.6253, 0.1031, 0.606, 0.1103, 0.6019, 0.1316, 0.6189, 0.1293, 0.5389, 0.1578, 0.5532, 0.1638, 0.5704, 0.1431, 0.5621, 0.1346, 0.5532, 0.1638, 0.5667, 0.1697, 0.5802, 0.1501, 0.5704, 0.1431, 0.5621, 0.1346, 0.5704, 0.1431, 0.5878, 0.1247, 0.5852, 0.1113, 0.6043, 0.1914, 0.6122, 0.1554, 0.594, 0.154, 0.5816, 0.1773, 0.6122, 0.1554, 0.6189, 0.1293, 0.6019, 0.1316, 0.594, 0.154, 0.5816, 0.1773, 0.594, 0.154, 0.5802, 0.1501, 0.5667, 0.1697, 0.6786, 0.1382, 0.6638, 0.1212, 0.6524, 0.1323, 0.6561, 0.1466, 0.6453, 0.1085, 0.6374, 0.13, 0.6524, 0.1323, 0.6638, 0.1212, 0.6338, 0.1522, 0.6561, 0.1466, 0.6524, 0.1323, 0.6374, 0.13, 0.7266, 0.1493, 0.7028, 0.1282, 0.6786, 0.1382, 0.6871, 0.1583, 0.7028, 0.1282, 0.6791, 0.107, 0.6638, 0.1212, 0.6786, 0.1382, 0.6871, 0.1583, 0.6786, 0.1382, 0.6561, 0.1466, 0.6598, 0.1656, 0.6316, 0.06481, 0.6253, 0.1031, 0.6453, 0.1085, 0.6554, 0.08593, 0.6253, 0.1031, 0.6189, 0.1293, 0.6374, 0.13, 0.6453, 0.1085, 0.6554, 0.08593, 0.6453, 0.1085, 0.6638, 0.1212, 0.6791, 0.107, 0.6043, 0.1914, 0.6346, 0.1749, 0.6338, 0.1522, 0.6122, 0.1554, 0.6346, 0.1749, 0.6598, 0.1656, 0.6561, 0.1466, 0.6338, 0.1522, 0.6122, 0.1554, 0.6338, 0.1522, 0.6374, 0.13, 0.6189, 0.1293, 0.7729, 0.1151, 0.7965, 0.1109, 0.7965, 0.09535, 0.7838, 0.09118, 0.8176, 0.1022, 0.8088, 0.08437, 0.7965, 0.09535, 0.7965, 0.1109, 0.7985, 0.06918, 0.7838, 0.09118, 0.7965, 0.09535, 0.8088, 0.08437, 0.7266, 0.1493, 0.7686, 0.1395, 0.7729, 0.1151, 0.7469, 0.1175, 0.7686, 0.1395, 0.7991, 0.1314, 0.7965, 0.1109, 0.7729, 0.1151, 0.7469, 0.1175, 0.7729, 0.1151, 0.7838, 0.09118, 0.7672, 0.08581, 0.8558, 0.1117, 0.8333, 0.09051, 0.8176, 0.1022, 0.827, 0.1221, 0.8333, 0.09051, 0.8213, 0.07178, 0.8088, 0.08437, 0.8176, 0.1022, 0.827, 0.1221, 0.8176, 0.1022, 0.7965, 0.1109, 0.7991, 0.1314, 0.8079, 0.02235, 0.7876, 0.05408, 0.7985, 0.06918, 0.8122, 0.05191, 0.7876, 0.05408, 0.7672, 0.08581, 0.7838, 0.09118, 0.7985, 0.06918, 0.8122, 0.05191, 0.7985, 0.06918, 0.8088, 0.08437, 0.8213, 0.07178])
me_icosphere_002.use_remesh_fix_poles = True
me_icosphere_002.use_remesh_preserve_attributes = False
me_icosphere_002.use_mirror_vertex_groups = False
me_icosphere_002.update()
me_icosphere_003 = bpy.data.meshes.new('Icosphere.003')
me_icosphere_003.from_pydata([(-0.02956, 0.342, -0.02836), (0.1808, 0.2409, -0.06481), (0.2025, -0.2662, 0.04482), (-0.1042, 0.06201, -0.161), (0.3428, 0.04192, 0.01353), (0.1582, -0.2534, -0.1063), (-0.1808, -0.2566, -0.07503), (0.2484, 0.01139, 0.1122), (-0.08943, 0.09275, 0.158), (0.2666, -0.1087, -0.09245), (-0.1948, 0.2737, 0.02314), (0.1187, 0.2748, 0.06062), (-0.3089, 0.1052, -0.05939), (-0.3515, -0.06219, 0.03228), (-0.1262, -0.1529, 0.1371), (-0.1266, -0.3367, 0.03418)], [], [(5, 6, 3), (3, 0, 1), (11, 8, 7), (13, 6, 15), (9, 5, 3), (12, 10, 0), (11, 1, 0), (13, 14, 8), (2, 4, 7), (2, 5, 9), (5, 2, 15), (15, 6, 5), (12, 0, 3), (14, 2, 7), (8, 14, 7), (0, 10, 11), (8, 11, 10), (7, 4, 11), (1, 11, 4), (3, 1, 9), (4, 9, 1), (10, 12, 13), (10, 13, 8), (6, 12, 3), (13, 12, 6), (14, 13, 15), (4, 2, 9), (15, 2, 14)])
_uv = me_icosphere_003.uv_layers.new(name='UVMap')
_uv.uv.foreach_set('vector', [0.472, 0.1029, 0.421, 0.08942, 0.4023, 0.1343, 0.3622, 0.2726, 0.3521, 0.3774, 0.4091, 0.3728, 0.7346, 0.3593, 0.885, 0.2848, 0.7399, 0.2402, 0.2109, 0.1662, 0.2764, 0.1369, 0.2393, 0.09987, 0.5684, 0.2002, 0.4558, 0.1801, 0.3622, 0.2726, 0.2125, 0.2859, 0.1618, 0.3639, 0.1971, 0.3879, 0.7346, 0.3593, 0.6541, 0.3507, 0.7211, 0.3995, 0.15, 0.2218, 0.04905, 0.1755, 0.07426, 0.2386, 0.7128, 0.1237, 0.6563, 0.2606, 0.7399, 0.2402, 0.7128, 0.1237, 0.5791, 0.1248, 0.5684, 0.2002, 0.8099, 0.02306, 0.7128, 0.1237, 0.832, 0.06074, 0.4427, 0.05171, 0.421, 0.08942, 0.472, 0.1029, 0.2917, 0.3282, 0.3521, 0.3774, 0.3622, 0.2726, 0.856, 0.1548, 0.7128, 0.1237, 0.7399, 0.2402, 0.885, 0.2848, 0.856, 0.1548, 0.7399, 0.2402, 0.9076, 0.4273, 0.9413, 0.372, 0.8572, 0.3681, 0.9, 0.2961, 0.8572, 0.3681, 0.9413, 0.372, 0.7399, 0.2402, 0.6563, 0.2606, 0.7346, 0.3593, 0.6541, 0.3507, 0.7346, 0.3593, 0.6563, 0.2606, 0.3622, 0.2726, 0.5199, 0.2907, 0.5684, 0.2002, 0.6563, 0.2606, 0.5684, 0.2002, 0.6541, 0.3507, 0.1618, 0.3639, 0.2125, 0.2859, 0.15, 0.2218, 0.9413, 0.372, 0.9616, 0.2922, 0.9, 0.2961, 0.2764, 0.1369, 0.2125, 0.2859, 0.3622, 0.2726, 0.15, 0.2218, 0.2125, 0.2859, 0.2764, 0.1369, 0.04905, 0.1755, 0.15, 0.2218, 0.07994, 0.119, 0.6563, 0.2606, 0.7128, 0.1237, 0.5684, 0.2002, 0.832, 0.06074, 0.7128, 0.1237, 0.856, 0.1548])
me_icosphere_003.use_remesh_fix_poles = True
me_icosphere_003.use_remesh_preserve_attributes = False
me_icosphere_003.use_mirror_vertex_groups = False
me_icosphere_003.update()
me_icosphere_006 = bpy.data.meshes.new('Icosphere.006')
me_icosphere_006.from_pydata([(-0.02956, 0.342, -0.02836), (0.1808, 0.2409, -0.06481), (0.2025, -0.2662, 0.04482), (-0.1042, 0.06201, -0.161), (0.3428, 0.04192, 0.01353), (0.1582, -0.2534, -0.1063), (-0.1808, -0.2566, -0.07503), (0.2484, 0.01139, 0.1122), (-0.08943, 0.09275, 0.158), (0.2666, -0.1087, -0.09245), (-0.1948, 0.2737, 0.02314), (0.1187, 0.2748, 0.06062), (-0.3089, 0.1052, -0.05939), (-0.3515, -0.06219, 0.03228), (-0.1262, -0.1529, 0.1371), (-0.1266, -0.3367, 0.03418)], [], [(5, 6, 3), (3, 0, 1), (11, 8, 7), (13, 6, 15), (9, 5, 3), (12, 10, 0), (11, 1, 0), (13, 14, 8), (2, 4, 7), (2, 5, 9), (5, 2, 15), (15, 6, 5), (12, 0, 3), (14, 2, 7), (8, 14, 7), (0, 10, 11), (8, 11, 10), (7, 4, 11), (1, 11, 4), (3, 1, 9), (4, 9, 1), (10, 12, 13), (10, 13, 8), (6, 12, 3), (13, 12, 6), (14, 13, 15), (4, 2, 9), (15, 2, 14)])
_uv = me_icosphere_006.uv_layers.new(name='UVMap')
_uv.uv.foreach_set('vector', [0.472, 0.1029, 0.421, 0.08942, 0.4023, 0.1343, 0.3622, 0.2726, 0.3521, 0.3774, 0.4091, 0.3728, 0.7346, 0.3593, 0.885, 0.2848, 0.7399, 0.2402, 0.2109, 0.1662, 0.2764, 0.1369, 0.2393, 0.09987, 0.5684, 0.2002, 0.4558, 0.1801, 0.3622, 0.2726, 0.2125, 0.2859, 0.1618, 0.3639, 0.1971, 0.3879, 0.7346, 0.3593, 0.6541, 0.3507, 0.7211, 0.3995, 0.15, 0.2218, 0.04905, 0.1755, 0.07426, 0.2386, 0.7128, 0.1237, 0.6563, 0.2606, 0.7399, 0.2402, 0.7128, 0.1237, 0.5791, 0.1248, 0.5684, 0.2002, 0.8099, 0.02306, 0.7128, 0.1237, 0.832, 0.06074, 0.4427, 0.05171, 0.421, 0.08942, 0.472, 0.1029, 0.2917, 0.3282, 0.3521, 0.3774, 0.3622, 0.2726, 0.856, 0.1548, 0.7128, 0.1237, 0.7399, 0.2402, 0.885, 0.2848, 0.856, 0.1548, 0.7399, 0.2402, 0.9076, 0.4273, 0.9413, 0.372, 0.8572, 0.3681, 0.9, 0.2961, 0.8572, 0.3681, 0.9413, 0.372, 0.7399, 0.2402, 0.6563, 0.2606, 0.7346, 0.3593, 0.6541, 0.3507, 0.7346, 0.3593, 0.6563, 0.2606, 0.3622, 0.2726, 0.5199, 0.2907, 0.5684, 0.2002, 0.6563, 0.2606, 0.5684, 0.2002, 0.6541, 0.3507, 0.1618, 0.3639, 0.2125, 0.2859, 0.15, 0.2218, 0.9413, 0.372, 0.9616, 0.2922, 0.9, 0.2961, 0.2764, 0.1369, 0.2125, 0.2859, 0.3622, 0.2726, 0.15, 0.2218, 0.2125, 0.2859, 0.2764, 0.1369, 0.04905, 0.1755, 0.15, 0.2218, 0.07994, 0.119, 0.6563, 0.2606, 0.7128, 0.1237, 0.5684, 0.2002, 0.832, 0.06074, 0.7128, 0.1237, 0.856, 0.1548])
me_icosphere_006.use_remesh_fix_poles = True
me_icosphere_006.use_remesh_preserve_attributes = False
me_icosphere_006.use_mirror_vertex_groups = False
me_icosphere_006.update()
me_icosphere_005 = bpy.data.meshes.new('Icosphere.005')
me_icosphere_005.from_pydata([(-0.3069, 0.2784, -0.02932), (-0.1027, -0.3563, 0.01309), (0.4079, -0.2244, 0.04532), (0.2062, 0.1834, -0.1166), (-0.2019, -0.09931, 0.1529), (0.2617, -0.1731, -0.1323), (-0.5129, -0.141, 0.01479), (0.3332, -0.2393, -0.0757), (0.2502, 0.2841, 0.01955), (-0.01269, 0.3444, 0.00438), (0.5255, 0.08762, -0.002706), (-0.3144, 0.05407, -0.1427), (-0.5031, 0.08513, -0.02372), (-0.3691, 0.1613, 0.109), (0.318, 0.04984, 0.1304), (-0.3723, -0.2803, -0.01552)], [], [(5, 1, 15), (3, 8, 10), (4, 13, 6), (6, 13, 12), (13, 4, 14), (2, 14, 4), (9, 0, 13), (0, 9, 3, 11), (5, 10, 7), (5, 11, 3), (1, 5, 7), (7, 2, 1), (11, 5, 15), (10, 14, 2), (9, 8, 3), (15, 1, 4, 6), (8, 13, 14), (11, 15, 6), (11, 12, 0), (8, 9, 13), (14, 10, 8), (3, 10, 5), (0, 12, 13), (6, 12, 11), (7, 10, 2), (1, 2, 4)])
_uv = me_icosphere_005.uv_layers.new(name='UVMap')
_uv.uv.foreach_set('vector', [0.4765, 0.137, 0.4523, 0.05871, 0.4227, 0.07846, 0.5119, 0.324, 0.568, 0.3697, 0.5643, 0.3175, 0.04789, 0.1655, 0.1327, 0.2977, 0.1697, 0.1903, 0.1697, 0.1903, 0.1327, 0.2977, 0.1945, 0.2773, 0.9415, 0.3046, 0.8922, 0.2276, 0.7615, 0.2552, 0.6917, 0.156, 0.7615, 0.2552, 0.8922, 0.2276, 0.9018, 0.3976, 0.9366, 0.3997, 0.9415, 0.3046, 0.307, 0.3459, 0.3936, 0.389, 0.4828, 0.3032, 0.3136, 0.2649, 0.509, 0.1923, 0.6399, 0.2737, 0.5997, 0.1391, 0.509, 0.1923, 0.3136, 0.2649, 0.4828, 0.3032, 0.4523, 0.05871, 0.4765, 0.137, 0.4862, 0.0938, 0.5997, 0.1391, 0.6696, 0.1566, 0.6316, 0.06481, 0.4023, 0.1343, 0.4765, 0.137, 0.4227, 0.07846, 0.6399, 0.2737, 0.7615, 0.2552, 0.6917, 0.156, 0.5482, 0.4312, 0.568, 0.3697, 0.5119, 0.324, 0.1259, 0.1247, 0.06183, 0.1183, 0.04789, 0.1655, 0.1697, 0.1903, 0.697, 0.3568, 0.8381, 0.3042, 0.7615, 0.2552, 0.2891, 0.259, 0.273, 0.1306, 0.1872, 0.1918, 0.2891, 0.259, 0.1945, 0.2773, 0.1751, 0.3564, 0.8108, 0.3436, 0.9018, 0.3976, 0.9415, 0.3046, 0.7615, 0.2552, 0.6399, 0.2737, 0.697, 0.3568, 0.4828, 0.3032, 0.6399, 0.2737, 0.509, 0.1923, 0.1751, 0.3564, 0.1945, 0.2773, 0.1327, 0.2977, 0.1872, 0.1918, 0.1945, 0.2773, 0.2891, 0.259, 0.5997, 0.1391, 0.6399, 0.2737, 0.6917, 0.156, 0.8285, 0.05526, 0.6917, 0.156, 0.8922, 0.2276])
me_icosphere_005.use_remesh_fix_poles = True
me_icosphere_005.use_remesh_preserve_attributes = False
me_icosphere_005.use_mirror_vertex_groups = False
me_icosphere_005.update()
me_icosphere_004 = bpy.data.meshes.new('Icosphere.004')
me_icosphere_004.from_pydata([(-0.2364, -0.1608, -0.1957), (-0.1145, 0.3407, -0.0211), (-0.3565, -0.06111, -0.05818), (-0.1989, 0.1619, 0.2292), (0.2227, -0.2079, -0.1954), (0.2401, -0.02042, 0.2377), (0.1034, 0.3162, 0.06367), (-0.1922, 0.1215, -0.2743), (0.1614, 0.1573, -0.2662), (-0.1046, -0.1028, 0.319), (0.1362, 0.133, 0.272), (0.04014, -0.1664, -0.316), (-0.2901, -0.02942, 0.1953), (0.3506, 0.03571, 0.04013), (-0.1314, -0.3549, 0.02313), (0.1845, -0.2777, 0.08763)], [], [(8, 6, 13), (7, 11, 0), (3, 9, 10), (14, 2, 0), (7, 1, 8), (2, 1, 7), (10, 6, 3), (2, 12, 3), (14, 12, 2), (4, 15, 14), (11, 14, 0), (1, 6, 8), (10, 9, 5), (8, 4, 11), (9, 15, 5), (3, 6, 1), (10, 13, 6), (4, 8, 13), (7, 8, 11), (1, 2, 3), (12, 9, 3), (13, 10, 5), (7, 0, 2), (9, 12, 14), (15, 13, 5), (14, 11, 4), (13, 15, 4), (14, 15, 9)])
_uv = me_icosphere_004.uv_layers.new(name='UVMap')
_uv.uv.foreach_set('vector', [0.5162, 0.3339, 0.5702, 0.3767, 0.5953, 0.3273, 0.2993, 0.2781, 0.4478, 0.1935, 0.2901, 0.1865, 0.9296, 0.306, 0.8734, 0.1936, 0.7871, 0.2899, 0.2523, 0.1079, 0.2049, 0.1768, 0.2901, 0.1865, 0.3225, 0.2904, 0.339, 0.3728, 0.4432, 0.3261, 0.1837, 0.2214, 0.1733, 0.3606, 0.2993, 0.2781, 0.8353, 0.3201, 0.8387, 0.3582, 0.9296, 0.306, 0.1837, 0.2214, 0.1031, 0.231, 0.1225, 0.297, 0.1106, 0.119, 0.1031, 0.231, 0.1837, 0.2214, 0.57, 0.1584, 0.6695, 0.1281, 0.6316, 0.06481, 0.4602, 0.1282, 0.4464, 0.0659, 0.4089, 0.1117, 0.543, 0.427, 0.5702, 0.3767, 0.5162, 0.3339, 0.7871, 0.2899, 0.8734, 0.1936, 0.75, 0.2292, 0.5781, 0.3078, 0.57, 0.1584, 0.4478, 0.1935, 0.8734, 0.1936, 0.7686, 0.09762, 0.75, 0.2292, 0.9296, 0.306, 0.8387, 0.3582, 0.9283, 0.397, 0.7871, 0.2899, 0.654, 0.2598, 0.7183, 0.3657, 0.57, 0.1584, 0.5781, 0.3078, 0.654, 0.2598, 0.2993, 0.2781, 0.4432, 0.3261, 0.4478, 0.1935, 0.1733, 0.3606, 0.1837, 0.2214, 0.1225, 0.297, 0.949, 0.2662, 0.8734, 0.1936, 0.9296, 0.306, 0.654, 0.2598, 0.7871, 0.2899, 0.75, 0.2292, 0.2993, 0.2781, 0.2901, 0.1865, 0.1837, 0.2214, 0.04344, 0.1743, 0.1031, 0.231, 0.1106, 0.119, 0.6695, 0.1281, 0.654, 0.2598, 0.75, 0.2292, 0.4464, 0.0659, 0.4602, 0.1282, 0.4892, 0.1004, 0.654, 0.2598, 0.6695, 0.1281, 0.57, 0.1584, 0.8326, 0.05419, 0.7686, 0.09762, 0.8734, 0.1936])
me_icosphere_004.use_remesh_fix_poles = True
me_icosphere_004.use_remesh_preserve_attributes = False
me_icosphere_004.use_mirror_vertex_groups = False
me_icosphere_004.update()

# ---- objects
ob_rock = bpy.data.objects.new('Rock', me_icosphere)
ob_rock_001 = bpy.data.objects.new('Rock.001', me_icosphere_001)
ob_rock_002 = bpy.data.objects.new('Rock.002', me_icosphere_002)
ob_rock_003 = bpy.data.objects.new('Rock.003', me_icosphere_003)
ob_rock_006 = bpy.data.objects.new('Rock.006', me_icosphere_006)
ob_rock_005 = bpy.data.objects.new('Rock.005', me_icosphere_005)
ob_rock_004 = bpy.data.objects.new('Rock.004', me_icosphere_004)

# ---- transforms, parenting, visibility, modifiers, constraints
ob_rock.location = (0.0, 0.0, 0.0)
ob_rock.lineart.crease_threshold = 0.0
ob_rock_001.location = (0.0, 0.5598, 0.0)
ob_rock_001.lineart.crease_threshold = 0.0
ob_rock_002.location = (0.0, 1.425, 0.0)
ob_rock_002.lineart.crease_threshold = 0.0
_m = ob_rock_002.modifiers.new('Decimate', 'DECIMATE')
_m.ratio = 0.03146
ob_rock_003.location = (0.0, 2.151, 0.0)
ob_rock_003.lineart.crease_threshold = 0.0
ob_rock_006.location = (-0.93, 0.5598, 0.0)
ob_rock_006.scale = (1.0, 1.0, 2.478)
ob_rock_006.lineart.crease_threshold = 0.0
ob_rock_005.location = (-0.93, 1.425, 0.0)
ob_rock_005.lineart.crease_threshold = 0.0
ob_rock_004.location = (-0.93, 2.151, 0.0)
ob_rock_004.lineart.crease_threshold = 0.0

# ---- collection membership
col_collection.objects.link(ob_rock)
col_collection.objects.link(ob_rock_001)
col_collection.objects.link(ob_rock_002)
col_collection.objects.link(ob_rock_003)
col_collection.objects.link(ob_rock_006)
col_collection.objects.link(ob_rock_005)
col_collection.objects.link(ob_rock_004)

# ---- scene / render settings (as saved in the file)
scene.frame_start = 1; scene.frame_end = 250; scene.frame_set(1)
scene.render.engine = 'BLENDER_EEVEE_NEXT'
scene.cycles.use_denoising = False
scene.cycles.samples = 128
scene.cycles.sampling_pattern = 'TABULATED_SOBOL'
scene.cycles.use_adaptive_sampling = False
scene.cycles.use_light_tree = False
scene.view_settings.view_transform = 'Filmic'
bpy.context.view_layer.update()

# ---- added for rendering (the .blend has no active camera and no usable light): camera, sun
cam_auto = bpy.data.cameras.new('AutoCamera')
cam_auto.lens = 50.0
cam_auto.sensor_width = 36.0
cam_auto.clip_end = 1000.0
ob_auto_camera = bpy.data.objects.new('AutoCamera', cam_auto)
scene.collection.objects.link(ob_auto_camera)
ob_auto_camera.location = (2.44796, -2.39736, 2.39468)
ob_auto_camera.rotation_euler = (1.09748, -7.21219e-08, 0.694738)
scene.camera = ob_auto_camera
light_auto_sun = bpy.data.lights.new('AutoSun', 'SUN')
light_auto_sun.energy = 3.0
light_auto_sun.angle = 0.0523599
ob_auto_sun = bpy.data.objects.new('AutoSun', light_auto_sun)
scene.collection.objects.link(ob_auto_sun)
ob_auto_sun.rotation_euler = (0.872665, 0.174533, 0.523599)
bpy.context.view_layer.update()
